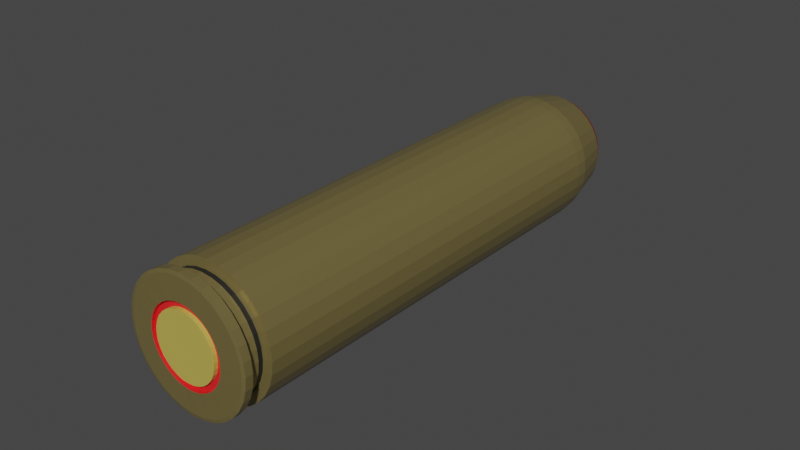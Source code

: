 # Source: ammunition_case.blend  (saved by Blender 2.90.8; exported with 4.5.12 LTS)
import bpy
from mathutils import Matrix  # noqa: F401  (used for matrix-valued properties, if any)

bpy.ops.wm.read_factory_settings(use_empty=True)
scene = bpy.context.scene
scene.name = 'Scene'

# ---- collections
col_waffen = bpy.data.collections.new('Waffen'); scene.collection.children.link(col_waffen)

# ---- materials (node trees are filled in below, after node groups)
mat_roter_strich_002 = bpy.data.materials.new('roter strich.002')
mat_roter_strich_002.use_transparent_shadow = False
mat_munition_spitze_002 = bpy.data.materials.new('munition spitze.002')
mat_munition_spitze_002.use_transparent_shadow = False
mat_goldene_h_llse_001 = bpy.data.materials.new('goldene hüllse.001')
mat_goldene_h_llse_001.use_transparent_shadow = False
mat_strich_002 = bpy.data.materials.new('strich.002')
mat_strich_002.use_transparent_shadow = False
mat_goldener_punkt_002 = bpy.data.materials.new('goldener punkt.002')
mat_goldener_punkt_002.use_transparent_shadow = False
mat_roter_bereich_hinten_002 = bpy.data.materials.new('roter bereich hinten.002')
mat_roter_bereich_hinten_002.use_transparent_shadow = False

# ---- material node trees
mat_roter_strich_002.use_nodes = True; mat_roter_strich_002.node_tree.nodes.clear()
_N = mat_roter_strich_002.node_tree.nodes; _L = mat_roter_strich_002.node_tree.links
n0 = _N.new('ShaderNodeBsdfPrincipled'); n0.name = 'Principled BSDF'; n0.location = (10, 300)
n0.distribution = 'GGX'
n0.subsurface_method = 'BURLEY'
n0.inputs[0].default_value = (0.4852, 0.005181, 0.006512, 1.0)
n0.inputs[1].default_value = 0.8
n0.inputs[3].default_value = 1.45
n0.inputs[13].default_value = 0.7409
n0.inputs[27].default_value = (0.0, 0.0, 0.0, 1.0)
n0.inputs[28].default_value = 1.0
n1 = _N.new('ShaderNodeOutputMaterial'); n1.name = 'Material Output'; n1.location = (300, 300)
_L.new(n0.outputs[0], n1.inputs[0])
n1.is_active_output = True
mat_munition_spitze_002.use_nodes = True; mat_munition_spitze_002.node_tree.nodes.clear()
_N = mat_munition_spitze_002.node_tree.nodes; _L = mat_munition_spitze_002.node_tree.links
n0 = _N.new('ShaderNodeBsdfPrincipled'); n0.name = 'Principled BSDF'; n0.location = (10, 300)
n0.distribution = 'GGX'
n0.subsurface_method = 'BURLEY'
n0.inputs[0].default_value = (0.4072, 0.1683, 0.08866, 1.0)
n0.inputs[1].default_value = 0.7484
n0.inputs[3].default_value = 1.45
n0.inputs[13].default_value = 0.7864
n0.inputs[27].default_value = (0.0, 0.0, 0.0, 1.0)
n0.inputs[28].default_value = 1.0
n1 = _N.new('ShaderNodeOutputMaterial'); n1.name = 'Material Output'; n1.location = (300, 300)
_L.new(n0.outputs[0], n1.inputs[0])
n1.is_active_output = True
mat_goldene_h_llse_001.use_nodes = True; mat_goldene_h_llse_001.node_tree.nodes.clear()
_N = mat_goldene_h_llse_001.node_tree.nodes; _L = mat_goldene_h_llse_001.node_tree.links
n0 = _N.new('ShaderNodeBsdfPrincipled'); n0.name = 'Principled BSDF'; n0.location = (58, 301)
n0.distribution = 'GGX'
n0.subsurface_method = 'BURLEY'
n0.inputs[0].default_value = (0.3185, 0.2542, 0.09531, 1.0)
n0.inputs[1].default_value = 0.5711
n0.inputs[2].default_value = 0.3
n0.inputs[3].default_value = 1.45
n0.inputs[13].default_value = 0.7955
n0.inputs[20].default_value = 0.06636
n0.inputs[27].default_value = (0.0, 0.0, 0.0, 1.0)
n0.inputs[28].default_value = 1.0
n1 = _N.new('ShaderNodeOutputMaterial'); n1.name = 'Material Output'; n1.location = (348, 301)
_L.new(n0.outputs[0], n1.inputs[0])
n1.is_active_output = True
mat_strich_002.use_nodes = True; mat_strich_002.node_tree.nodes.clear()
_N = mat_strich_002.node_tree.nodes; _L = mat_strich_002.node_tree.links
n0 = _N.new('ShaderNodeBsdfPrincipled'); n0.name = 'Principled BSDF'; n0.location = (10, 300)
n0.distribution = 'GGX'
n0.subsurface_method = 'BURLEY'
n0.inputs[0].default_value = (0.01444, 0.01444, 0.01444, 1.0)
n0.inputs[3].default_value = 1.45
n0.inputs[27].default_value = (0.0, 0.0, 0.0, 1.0)
n0.inputs[28].default_value = 1.0
n1 = _N.new('ShaderNodeOutputMaterial'); n1.name = 'Material Output'; n1.location = (300, 300)
_L.new(n0.outputs[0], n1.inputs[0])
n1.is_active_output = True
mat_goldener_punkt_002.use_nodes = True; mat_goldener_punkt_002.node_tree.nodes.clear()
_N = mat_goldener_punkt_002.node_tree.nodes; _L = mat_goldener_punkt_002.node_tree.links
n0 = _N.new('ShaderNodeBsdfPrincipled'); n0.name = 'Principled BSDF'; n0.location = (10, 300)
n0.distribution = 'GGX'
n0.subsurface_method = 'BURLEY'
n0.inputs[0].default_value = (0.5457, 0.4342, 0.08228, 1.0)
n0.inputs[3].default_value = 1.45
n0.inputs[13].default_value = 0.7091
n0.inputs[27].default_value = (0.0, 0.0, 0.0, 1.0)
n0.inputs[28].default_value = 1.0
n1 = _N.new('ShaderNodeOutputMaterial'); n1.name = 'Material Output'; n1.location = (300, 300)
_L.new(n0.outputs[0], n1.inputs[0])
n1.is_active_output = True
mat_roter_bereich_hinten_002.use_nodes = True; mat_roter_bereich_hinten_002.node_tree.nodes.clear()
_N = mat_roter_bereich_hinten_002.node_tree.nodes; _L = mat_roter_bereich_hinten_002.node_tree.links
n0 = _N.new('ShaderNodeBsdfPrincipled'); n0.name = 'Principled BSDF'; n0.location = (10, 300)
n0.distribution = 'GGX'
n0.subsurface_method = 'BURLEY'
n0.inputs[0].default_value = (0.8796, 0.01681, 0.02029, 1.0)
n0.inputs[3].default_value = 1.45
n0.inputs[27].default_value = (0.0, 0.0, 0.0, 1.0)
n0.inputs[28].default_value = 1.0
n1 = _N.new('ShaderNodeOutputMaterial'); n1.name = 'Material Output'; n1.location = (300, 300)
_L.new(n0.outputs[0], n1.inputs[0])
n1.is_active_output = True

# ---- world
world_world = bpy.data.worlds.new('World'); scene.world = world_world
world_world.use_nodes = True; world_world.node_tree.nodes.clear()
_N = world_world.node_tree.nodes; _L = world_world.node_tree.links
n0 = _N.new('ShaderNodeOutputWorld'); n0.name = 'World Output'; n0.location = (300, 300)
n1 = _N.new('ShaderNodeBackground'); n1.name = 'Background'; n1.location = (10, 300)
n1.inputs[0].default_value = (0.05088, 0.05088, 0.05088, 1.0)
_L.new(n1.outputs[0], n0.inputs[0])
n0.is_active_output = True
world_world.color = (0.05088, 0.05088, 0.05088)
world_world.use_sun_shadow = False
world_world.sun_shadow_jitter_overblur = 0.0

# ---- meshes
me_cube_001 = bpy.data.meshes.new('Cube.001')
me_cube_001.from_pydata([(1.222, -2.37, 0.1909), (0.8723, -2.375, 0.1764), (0.3784, -2.394, 0.01345), (0.2094, -2.394, 0.03702), (1.612, -2.366, 0.201), (0.9257, -2.392, -0.02562), (4.204, -2.357, 0.01597), (4.361, -2.354, 0.03975), (1.283, -2.39, -0.03962), (4.437, -2.351, 0.06493), (4.172, -2.347, 0.1392), (2.028, -2.361, 0.2063), (0.1893, -2.387, 0.1129), (3.93, -2.347, 0.1603), (2.938, -2.375, -0.04834), (3.974, -2.361, -0.005491), (3.328, -2.37, -0.03827), (2.522, -2.379, -0.05361), (0.5764, -2.379, 0.1581), (0.3458, -2.384, 0.1367), (4.43, -2.348, 0.09055), (0.1198, -2.392, 0.06209), (2.097, -2.384, -0.05389), (0.6202, -2.394, -0.007697), (1.678, -2.387, -0.04917), (2.872, -2.354, 0.2018), (3.267, -2.351, 0.1923), (2.453, -2.357, 0.2065), (3.625, -2.348, 0.1783), (4.341, -2.347, 0.1156), (3.678, -2.366, -0.02381), (0.113, -2.39, 0.08771), (-1.188, 0.83, 0.1893), (-1.875, 0.8226, 0.1806), (-2.519, 0.8149, 0.164), (-3.097, 0.8072, 0.1401), (-3.586, 0.7998, 0.1098), (-3.967, 0.793, 0.07439), (-4.225, 0.7871, 0.03511), (-4.351, 0.7821, -0.006483), (-4.34, 0.7785, -0.0488), (-4.192, 0.7763, -0.09022), (-3.913, 0.7755, -0.1291), (-3.513, 0.7763, -0.1641), (-3.009, 0.7785, -0.1937), (-2.419, 0.7821, -0.2168), (-1.765, 0.787, -0.2326), (-1.074, 0.793, -0.2404), (-0.3719, 0.7998, -0.2399), (0.3148, 0.8072, -0.2312), (0.9594, 0.8149, -0.2146), (1.537, 0.8226, -0.1907), (2.026, 0.83, -0.1604), (2.407, 0.8368, -0.125), (2.665, 0.8427, -0.08571), (2.791, 0.8476, -0.04411), (2.78, 0.8513, -0.001792), (2.632, 0.8535, 0.03963), (2.353, 0.8543, 0.07855), (1.954, 0.8535, 0.1135), (1.449, 0.8513, 0.1431), (0.8588, 0.8476, 0.1662), (0.2056, 0.8427, 0.182), (-0.4855, 0.8368, 0.1898), (-1.198, 0.8629, 0.177), (-1.849, 0.8559, 0.1688), (-2.46, 0.8486, 0.153), (-3.008, 0.8413, 0.1304), (-3.471, 0.8343, 0.1017), (-3.832, 0.8278, 0.06812), (-4.077, 0.8222, 0.0309), (-4.196, 0.8175, -0.008525), (-4.186, 0.8141, -0.04863), (-4.046, 0.812, -0.08788), (-3.781, 0.8113, -0.1248), (-3.402, 0.812, -0.1579), (-2.924, 0.8141, -0.1859), (-2.365, 0.8175, -0.2078), (-1.746, 0.8222, -0.2228), (-1.091, 0.8278, -0.2302), (-0.4252, 0.8343, -0.2297), (0.2256, 0.8413, -0.2215), (0.8365, 0.8486, -0.2057), (1.384, 0.8559, -0.1831), (1.847, 0.8629, -0.1544), (2.208, 0.8693, -0.1208), (2.453, 0.875, -0.08361), (2.573, 0.8796, -0.04419), (2.562, 0.883, -0.004079), (2.422, 0.8852, 0.03517), (2.157, 0.8859, 0.07206), (1.779, 0.8852, 0.1052), (1.301, 0.883, 0.1332), (0.7412, 0.8796, 0.1551), (0.1221, 0.875, 0.1701), (-0.5328, 0.8693, 0.1775), (-1.024, 0.577, 0.2365), (-1.836, 0.5682, 0.2262), (-2.598, 0.5592, 0.2065), (-3.282, 0.5501, 0.1782), (-3.86, 0.5413, 0.1425), (-4.31, 0.5333, 0.1005), (-4.616, 0.5262, 0.05409), (-4.765, 0.5204, 0.004887), (-4.752, 0.5161, -0.04517), (-4.577, 0.5135, -0.09415), (-4.247, 0.5126, -0.1402), (-3.774, 0.5135, -0.1815), (-3.177, 0.5161, -0.2165), (-2.479, 0.5204, -0.2439), (-1.707, 0.5262, -0.2625), (-0.8894, 0.5333, -0.2717), (-0.05869, 0.5413, -0.2712), (0.7535, 0.5501, -0.2609), (1.516, 0.5592, -0.2412), (2.199, 0.5682, -0.213), (2.777, 0.577, -0.1772), (3.228, 0.585, -0.1353), (3.534, 0.5921, -0.08882), (3.683, 0.5979, -0.03962), (3.669, 0.6022, 0.01044), (3.494, 0.6048, 0.05942), (3.164, 0.6057, 0.1055), (2.692, 0.6048, 0.1468), (2.095, 0.6022, 0.1818), (1.397, 0.5979, 0.2091), (0.6243, 0.5921, 0.2278), (-0.193, 0.585, 0.237), (-0.9541, 0.4979, 0.2419), (-1.776, 0.4891, 0.2314), (-2.547, 0.4799, 0.2116), (-3.238, 0.4707, 0.183), (-3.823, 0.4619, 0.1468), (-4.278, 0.4537, 0.1044), (-4.587, 0.4466, 0.0574), (-4.738, 0.4407, 0.007639), (-4.725, 0.4364, -0.04299), (-4.548, 0.4337, -0.09253), (-4.214, 0.4328, -0.1391), (-3.736, 0.4337, -0.1809), (-3.132, 0.4364, -0.2163), (-2.426, 0.4407, -0.244), (-1.645, 0.4466, -0.2628), (-0.8183, 0.4537, -0.2721), (0.02192, 0.4619, -0.2716), (0.8434, 0.4707, -0.2612), (1.614, 0.4799, -0.2413), (2.306, 0.4891, -0.2127), (2.89, 0.4979, -0.1765), (3.346, 0.5061, -0.1341), (3.655, 0.5132, -0.08714), (3.806, 0.5191, -0.03737), (3.793, 0.5234, 0.01325), (3.616, 0.5261, 0.0628), (3.282, 0.527, 0.1094), (2.804, 0.5261, 0.1511), (2.2, 0.5234, 0.1865), (1.494, 0.5191, 0.2142), (0.7127, 0.5132, 0.2331), (-0.1139, 0.5061, 0.2424), (1.617, -2.173, 0.3274), (0.7952, -2.181, 0.317), (0.02411, -2.191, 0.2971), (-0.6671, -2.2, 0.2685), (-1.252, -2.209, 0.2323), (-1.707, -2.217, 0.1899), (-2.017, -2.224, 0.1429), (-2.167, -2.23, 0.09317), (-2.154, -2.234, 0.04254), (-1.977, -2.237, -0.007002), (-1.643, -2.238, -0.05356), (-1.165, -2.237, -0.09535), (-0.5615, -2.234, -0.1308), (0.1445, -2.23, -0.1584), (0.9259, -2.224, -0.1773), (1.753, -2.217, -0.1866), (2.593, -2.209, -0.1861), (3.414, -2.2, -0.1756), (4.185, -2.191, -0.1558), (4.876, -2.181, -0.1272), (5.461, -2.173, -0.09099), (5.917, -2.165, -0.04859), (6.226, -2.157, -0.001606), (6.377, -2.152, 0.04815), (6.363, -2.147, 0.09878), (6.186, -2.144, 0.1483), (5.852, -2.144, 0.1949), (5.375, -2.144, 0.2367), (4.771, -2.147, 0.2721), (4.065, -2.152, 0.2997), (3.284, -2.157, 0.3186), (2.457, -2.165, 0.3279), (1.79, -2.291, 0.2978), (1.075, -2.299, 0.2887), (0.4039, -2.307, 0.2714), (-0.1977, -2.315, 0.2465), (-0.7065, -2.322, 0.215), (-1.103, -2.329, 0.1781), (-1.372, -2.336, 0.1372), (-1.503, -2.341, 0.09392), (-1.492, -2.345, 0.04986), (-1.338, -2.347, 0.006735), (-1.047, -2.348, -0.03379), (-0.6311, -2.347, -0.07016), (-0.1058, -2.345, -0.101), (0.5087, -2.341, -0.1251), (1.189, -2.336, -0.1415), (1.908, -2.329, -0.1496), (2.639, -2.322, -0.1491), (3.354, -2.315, -0.14), (4.026, -2.307, -0.1227), (4.627, -2.299, -0.09786), (5.136, -2.291, -0.06636), (5.533, -2.284, -0.02946), (5.802, -2.278, 0.01143), (5.933, -2.273, 0.05474), (5.921, -2.269, 0.0988), (5.767, -2.266, 0.1419), (5.477, -2.266, 0.1824), (5.061, -2.266, 0.2188), (4.535, -2.269, 0.2496), (3.921, -2.273, 0.2737), (3.241, -2.278, 0.2901), (2.521, -2.284, 0.2982), (1.689, -2.185, 0.2944), (0.9744, -2.192, 0.2854), (0.3032, -2.2, 0.268), (-0.2983, -2.208, 0.2432), (-0.8072, -2.216, 0.2117), (-1.204, -2.223, 0.1748), (-1.473, -2.229, 0.1339), (-1.604, -2.235, 0.09057), (-1.592, -2.238, 0.04651), (-1.438, -2.241, 0.003385), (-1.148, -2.241, -0.03714), (-0.7318, -2.241, -0.07351), (-0.2065, -2.238, -0.1043), (0.408, -2.235, -0.1284), (1.088, -2.229, -0.1448), (1.808, -2.223, -0.1529), (2.539, -2.216, -0.1525), (3.254, -2.208, -0.1434), (3.925, -2.2, -0.1261), (4.526, -2.192, -0.1012), (5.035, -2.185, -0.06971), (5.432, -2.178, -0.03281), (5.701, -2.171, 0.008081), (5.832, -2.166, 0.05139), (5.821, -2.163, 0.09545), (5.666, -2.16, 0.1386), (5.376, -2.159, 0.1791), (4.96, -2.16, 0.2155), (4.435, -2.163, 0.2463), (3.82, -2.166, 0.2704), (3.14, -2.171, 0.2868), (2.421, -2.178, 0.2949), (1.732, -2.294, 0.3313), (0.9101, -2.303, 0.3209), (0.1386, -2.312, 0.301), (-0.5528, -2.322, 0.2724), (-1.138, -2.33, 0.2362), (-1.594, -2.339, 0.1938), (-1.903, -2.346, 0.1468), (-2.054, -2.352, 0.09702), (-2.04, -2.356, 0.04637), (-1.863, -2.359, -0.003193), (-1.529, -2.359, -0.04977), (-1.051, -2.359, -0.09157), (-0.4472, -2.356, -0.127), (0.259, -2.352, -0.1547), (1.041, -2.346, -0.1735), (1.868, -2.339, -0.1829), (2.708, -2.33, -0.1823), (3.53, -2.322, -0.1719), (4.301, -2.312, -0.152), (4.993, -2.303, -0.1234), (5.578, -2.294, -0.08721), (6.034, -2.286, -0.0448), (6.343, -2.279, 0.002205), (6.494, -2.273, 0.05199), (6.48, -2.269, 0.1026), (6.303, -2.266, 0.1522), (5.969, -2.265, 0.1988), (5.491, -2.266, 0.2406), (4.887, -2.269, 0.276), (4.181, -2.273, 0.3037), (3.399, -2.279, 0.3225), (2.572, -2.286, 0.3319), (1.777, -2.342, 0.3327), (0.9554, -2.351, 0.3223), (0.1842, -2.36, 0.3024), (-0.507, -2.369, 0.2738), (-1.092, -2.378, 0.2377), (-1.547, -2.386, 0.1953), (-1.857, -2.393, 0.1483), (-2.007, -2.399, 0.0985), (-1.994, -2.403, 0.04787), (-1.817, -2.406, -0.001675), (-1.483, -2.407, -0.04824), (-1.005, -2.406, -0.09003), (-0.4015, -2.403, -0.1254), (0.3046, -2.399, -0.1531), (1.086, -2.393, -0.172), (1.913, -2.386, -0.1813), (2.753, -2.378, -0.1808), (3.575, -2.369, -0.1703), (4.346, -2.36, -0.1504), (5.037, -2.351, -0.1219), (5.622, -2.342, -0.08567), (6.077, -2.334, -0.04327), (6.386, -2.326, 0.003721), (6.537, -2.321, 0.05348), (6.524, -2.316, 0.1041), (6.347, -2.314, 0.1537), (6.013, -2.313, 0.2002), (5.535, -2.314, 0.242), (4.931, -2.316, 0.2774), (4.225, -2.321, 0.3051), (3.444, -2.326, 0.324), (2.617, -2.334, 0.3333), (1.766, -2.266, 0.297), (1.716, -2.213, 0.2953), (1.051, -2.273, 0.2879), (1.001, -2.22, 0.2862), (0.3799, -2.281, 0.2706), (0.3297, -2.228, 0.2689), (-0.2217, -2.289, 0.2457), (-0.2719, -2.236, 0.244), (-0.7305, -2.297, 0.2142), (-0.7807, -2.244, 0.2125), (-1.127, -2.304, 0.1773), (-1.177, -2.251, 0.1756), (-1.396, -2.31, 0.1364), (-1.446, -2.257, 0.1348), (-1.527, -2.315, 0.09312), (-1.578, -2.262, 0.09145), (-1.516, -2.319, 0.04906), (-1.566, -2.266, 0.04738), (-1.362, -2.322, 0.005935), (-1.412, -2.269, 0.004264), (-1.071, -2.322, -0.03459), (-1.121, -2.269, -0.03626), (-0.6552, -2.322, -0.07096), (-0.7054, -2.269, -0.07263), (-0.1298, -2.319, -0.1018), (-0.1801, -2.266, -0.1034), (0.4846, -2.315, -0.1259), (0.4344, -2.262, -0.1275), (1.165, -2.31, -0.1423), (1.114, -2.257, -0.1439), (1.884, -2.304, -0.1504), (1.834, -2.251, -0.1521), (2.615, -2.297, -0.1499), (2.565, -2.244, -0.1516), (3.33, -2.289, -0.1408), (3.28, -2.236, -0.1425), (4.002, -2.281, -0.1235), (3.951, -2.228, -0.1252), (4.603, -2.273, -0.09866), (4.553, -2.22, -0.1003), (5.112, -2.266, -0.06716), (5.062, -2.213, -0.06883), (5.508, -2.259, -0.03026), (5.458, -2.206, -0.03193), (5.778, -2.252, 0.01063), (5.727, -2.199, 0.00896), (5.909, -2.247, 0.05394), (5.859, -2.194, 0.05227), (5.897, -2.243, 0.098), (5.847, -2.19, 0.09633), (5.743, -2.241, 0.1411), (5.693, -2.188, 0.1395), (5.452, -2.24, 0.1816), (5.402, -2.187, 0.18), (5.037, -2.241, 0.218), (4.986, -2.188, 0.2163), (4.511, -2.243, 0.2488), (4.461, -2.19, 0.2472), (3.897, -2.247, 0.2729), (3.847, -2.194, 0.2712), (3.217, -2.252, 0.2893), (3.166, -2.199, 0.2877), (2.497, -2.259, 0.2974), (2.447, -2.206, 0.2958), (1.806, -2.348, 0.3202), (1.025, -2.356, 0.3103), (0.2922, -2.365, 0.2914), (-0.3648, -2.374, 0.2642), (-0.9206, -2.382, 0.2298), (-1.354, -2.39, 0.1895), (-1.648, -2.397, 0.1449), (-1.791, -2.402, 0.09756), (-1.778, -2.406, 0.04943), (-1.61, -2.409, 0.002336), (-1.293, -2.41, -0.04192), (-0.8382, -2.409, -0.08164), (-0.2645, -2.406, -0.1153), (0.4066, -2.402, -0.1416), (1.149, -2.397, -0.1595), (1.935, -2.39, -0.1684), (2.734, -2.382, -0.1679), (3.515, -2.374, -0.158), (4.248, -2.365, -0.1391), (4.905, -2.356, -0.1119), (5.46, -2.348, -0.0775), (5.894, -2.34, -0.0372), (6.188, -2.333, 0.007465), (6.331, -2.328, 0.05477), (6.318, -2.324, 0.1029), (6.15, -2.321, 0.15), (5.832, -2.32, 0.1942), (5.378, -2.321, 0.234), (4.804, -2.324, 0.2676), (4.133, -2.328, 0.2939), (3.391, -2.333, 0.3119), (2.605, -2.34, 0.3207), (1.979, -2.357, 0.2306), (1.485, -2.362, 0.2244), (1.021, -2.368, 0.2124), (0.6058, -2.373, 0.1952), (0.2543, -2.379, 0.1734), (-0.01973, -2.383, 0.148), (-0.2057, -2.388, 0.1197), (-0.2963, -2.391, 0.08978), (-0.2883, -2.394, 0.05934), (-0.1818, -2.396, 0.02954), (0.01896, -2.396, 0.001544), (0.3063, -2.396, -0.02358), (0.6693, -2.394, -0.04487), (1.094, -2.391, -0.06151), (1.564, -2.388, -0.07285), (2.061, -2.383, -0.07847), (2.566, -2.379, -0.07813), (3.06, -2.373, -0.07187), (3.524, -2.368, -0.05991), (3.939, -2.362, -0.04272), (4.291, -2.357, -0.02096), (4.565, -2.352, 0.004534), (4.751, -2.348, 0.03279), (4.841, -2.344, 0.06271), (4.833, -2.342, 0.09315), (4.727, -2.34, 0.1229), (4.526, -2.339, 0.1509), (4.239, -2.34, 0.1761), (3.876, -2.342, 0.1974), (3.451, -2.344, 0.214), (2.981, -2.348, 0.2253), (2.484, -2.352, 0.231), (0.8491, -2.351, 0.1757), (1.199, -2.346, 0.1902), (0.3552, -2.37, 0.01269), (0.1862, -2.369, 0.03625), (1.589, -2.341, 0.2002), (0.09658, -2.368, 0.06133), (0.9025, -2.368, -0.02638), (0.597, -2.369, -0.008461), (4.338, -2.329, 0.03898), (4.181, -2.333, 0.0152), (1.26, -2.366, -0.04038), (4.414, -2.326, 0.06417), (2.005, -2.337, 0.2055), (2.43, -2.333, 0.2058), (0.1661, -2.363, 0.1121), (0.3226, -2.359, 0.1359), (3.907, -2.323, 0.1596), (4.149, -2.322, 0.1384), (2.915, -2.351, -0.0491), (2.499, -2.355, -0.05437), (3.951, -2.337, -0.006255), (3.305, -2.346, -0.03904), (3.655, -2.341, -0.02457), (0.5532, -2.355, 0.1574), (4.407, -2.324, 0.08979), (2.074, -2.359, -0.05465), (1.655, -2.363, -0.04993), (2.849, -2.329, 0.201), (3.244, -2.326, 0.1915), (3.601, -2.324, 0.1775), (4.318, -2.323, 0.1149), (0.08982, -2.366, 0.08695), (1.956, -2.332, 0.2299), (1.462, -2.338, 0.2236), (0.9983, -2.343, 0.2116), (0.5826, -2.349, 0.1944), (0.2311, -2.354, 0.1727), (-0.04293, -2.359, 0.1472), (-0.2288, -2.363, 0.1189), (-0.3195, -2.367, 0.08901), (-0.3115, -2.369, 0.05857), (-0.205, -2.371, 0.02878), (-0.004238, -2.372, 0.0007803), (0.2832, -2.371, -0.02435), (0.6461, -2.369, -0.04564), (1.071, -2.367, -0.06228), (1.541, -2.363, -0.07362), (2.038, -2.359, -0.07923), (2.543, -2.354, -0.0789), (3.037, -2.349, -0.07263), (3.501, -2.343, -0.06068), (3.916, -2.338, -0.04349), (4.268, -2.332, -0.02173), (4.542, -2.328, 0.00377), (4.728, -2.323, 0.03202), (4.818, -2.32, 0.06195), (4.81, -2.317, 0.09239), (4.704, -2.316, 0.1222), (4.503, -2.315, 0.1502), (4.216, -2.316, 0.1753), (3.853, -2.317, 0.1966), (3.428, -2.32, 0.2132), (2.958, -2.323, 0.2246), (2.461, -2.328, 0.2302), (-0.01339, -0.4948, 0.2732), (-0.8348, -0.5036, 0.2627), (-1.606, -0.5128, 0.2429), (-2.297, -0.522, 0.2143), (-2.882, -0.5308, 0.1781), (-3.337, -0.539, 0.1357), (-3.647, -0.5461, 0.0887), (-3.797, -0.552, 0.03894), (-3.784, -0.5563, -0.01169), (-3.607, -0.559, -0.06123), (-3.273, -0.5599, -0.1078), (-2.795, -0.559, -0.1496), (-2.192, -0.5563, -0.185), (-1.486, -0.552, -0.2127), (-0.7042, -0.5461, -0.2315), (0.1224, -0.539, -0.2409), (0.9627, -0.5308, -0.2403), (1.784, -0.522, -0.2299), (2.555, -0.5128, -0.21), (3.246, -0.5036, -0.1814), (3.831, -0.4948, -0.1452), (4.287, -0.4866, -0.1028), (4.596, -0.4795, -0.05584), (4.747, -0.4736, -0.006079), (4.733, -0.4693, 0.04455), (4.556, -0.4666, 0.09409), (4.222, -0.4657, 0.1407), (3.744, -0.4666, 0.1824), (3.141, -0.4693, 0.2178), (2.435, -0.4736, 0.2455), (1.653, -0.4795, 0.2644), (0.8268, -0.4866, 0.2737)], [], [(1, 18, 19, 12, 31, 21, 3, 2, 23, 5, 8, 24, 22, 17, 14, 16, 30, 15, 6, 7, 9, 20, 29, 10, 13, 28, 26, 25, 27, 11, 4, 0), (115, 51, 52, 116), (114, 50, 51, 115), (113, 49, 50, 114), (112, 48, 49, 113), (111, 47, 48, 112), (110, 46, 47, 111), (109, 45, 46, 110), (108, 44, 45, 109), (107, 43, 44, 108), (106, 42, 43, 107), (105, 41, 42, 106), (104, 40, 41, 105), (104, 103, 39, 40), (102, 38, 39, 103), (101, 37, 38, 102), (100, 36, 37, 101), (99, 35, 36, 100), (98, 34, 35, 99), (97, 33, 34, 98), (96, 32, 33, 97), (127, 63, 32, 96), (126, 62, 63, 127), (125, 61, 62, 126), (116, 52, 53, 117), (117, 53, 54, 118), (118, 54, 55, 119), (119, 55, 56, 120), (120, 56, 57, 121), (121, 57, 58, 122), (122, 58, 59, 123), (123, 59, 60, 124), (124, 60, 61, 125), (60, 92, 93, 61), (59, 91, 92, 60), (58, 90, 91, 59), (57, 89, 90, 58), (56, 88, 89, 57), (55, 87, 88, 56), (54, 86, 87, 55), (53, 85, 86, 54), (52, 84, 85, 53), (61, 93, 94, 62), (62, 94, 95, 63), (63, 95, 64, 32), (32, 64, 65, 33), (33, 65, 66, 34), (34, 66, 67, 35), (35, 67, 68, 36), (36, 68, 69, 37), (37, 69, 70, 38), (38, 70, 71, 39), (40, 39, 71, 72), (40, 72, 73, 41), (41, 73, 74, 42), (42, 74, 75, 43), (43, 75, 76, 44), (44, 76, 77, 45), (45, 77, 78, 46), (46, 78, 79, 47), (47, 79, 80, 48), (48, 80, 81, 49), (49, 81, 82, 50), (50, 82, 83, 51), (51, 83, 84, 52), (156, 124, 125, 157), (155, 123, 124, 156), (154, 122, 123, 155), (153, 121, 122, 154), (152, 120, 121, 153), (151, 119, 120, 152), (150, 118, 119, 151), (149, 117, 118, 150), (148, 116, 117, 149), (157, 125, 126, 158), (158, 126, 127, 159), (159, 127, 96, 128), (128, 96, 97, 129), (129, 97, 98, 130), (130, 98, 99, 131), (131, 99, 100, 132), (132, 100, 101, 133), (133, 101, 102, 134), (134, 102, 103, 135), (136, 135, 103, 104), (136, 104, 105, 137), (137, 105, 106, 138), (138, 106, 107, 139), (139, 107, 108, 140), (140, 108, 109, 141), (141, 109, 110, 142), (142, 110, 111, 143), (143, 111, 112, 144), (144, 112, 113, 145), (145, 113, 114, 146), (146, 114, 115, 147), (147, 115, 116, 148), (531, 147, 148, 532), (530, 146, 147, 531), (529, 145, 146, 530), (528, 144, 145, 529), (527, 143, 144, 528), (526, 142, 143, 527), (525, 141, 142, 526), (524, 140, 141, 525), (523, 139, 140, 524), (522, 138, 139, 523), (521, 137, 138, 522), (520, 136, 137, 521), (520, 519, 135, 136), (518, 134, 135, 519), (517, 133, 134, 518), (516, 132, 133, 517), (515, 131, 132, 516), (514, 130, 131, 515), (513, 129, 130, 514), (512, 128, 129, 513), (543, 159, 128, 512), (542, 158, 159, 543), (541, 157, 158, 542), (532, 148, 149, 533), (533, 149, 150, 534), (534, 150, 151, 535), (535, 151, 152, 536), (536, 152, 153, 537), (537, 153, 154, 538), (538, 154, 155, 539), (539, 155, 156, 540), (540, 156, 157, 541), (252, 188, 189, 253), (251, 187, 188, 252), (250, 186, 187, 251), (249, 185, 186, 250), (248, 184, 185, 249), (247, 183, 184, 248), (246, 182, 183, 247), (245, 181, 182, 246), (244, 180, 181, 245), (253, 189, 190, 254), (254, 190, 191, 255), (255, 191, 160, 224), (224, 160, 161, 225), (225, 161, 162, 226), (226, 162, 163, 227), (227, 163, 164, 228), (228, 164, 165, 229), (229, 165, 166, 230), (230, 166, 167, 231), (232, 231, 167, 168), (232, 168, 169, 233), (233, 169, 170, 234), (234, 170, 171, 235), (235, 171, 172, 236), (236, 172, 173, 237), (237, 173, 174, 238), (238, 174, 175, 239), (239, 175, 176, 240), (240, 176, 177, 241), (241, 177, 178, 242), (242, 178, 179, 243), (243, 179, 180, 244), (275, 211, 212, 276), (274, 210, 211, 275), (273, 209, 210, 274), (272, 208, 209, 273), (271, 207, 208, 272), (270, 206, 207, 271), (269, 205, 206, 270), (268, 204, 205, 269), (267, 203, 204, 268), (266, 202, 203, 267), (265, 201, 202, 266), (264, 200, 201, 265), (264, 263, 199, 200), (262, 198, 199, 263), (261, 197, 198, 262), (260, 196, 197, 261), (259, 195, 196, 260), (258, 194, 195, 259), (257, 193, 194, 258), (256, 192, 193, 257), (287, 223, 192, 256), (286, 222, 223, 287), (285, 221, 222, 286), (276, 212, 213, 277), (277, 213, 214, 278), (278, 214, 215, 279), (279, 215, 216, 280), (280, 216, 217, 281), (281, 217, 218, 282), (282, 218, 219, 283), (283, 219, 220, 284), (284, 220, 221, 285), (359, 243, 244, 361), (357, 242, 243, 359), (355, 241, 242, 357), (353, 240, 241, 355), (351, 239, 240, 353), (349, 238, 239, 351), (347, 237, 238, 349), (345, 236, 237, 347), (343, 235, 236, 345), (341, 234, 235, 343), (339, 233, 234, 341), (337, 232, 233, 339), (337, 335, 231, 232), (333, 230, 231, 335), (331, 229, 230, 333), (329, 228, 229, 331), (327, 227, 228, 329), (325, 226, 227, 327), (323, 225, 226, 325), (321, 224, 225, 323), (383, 255, 224, 321), (381, 254, 255, 383), (379, 253, 254, 381), (361, 244, 245, 363), (363, 245, 246, 365), (365, 246, 247, 367), (367, 247, 248, 369), (369, 248, 249, 371), (371, 249, 250, 373), (373, 250, 251, 375), (375, 251, 252, 377), (377, 252, 253, 379), (316, 284, 285, 317), (315, 283, 284, 316), (314, 282, 283, 315), (313, 281, 282, 314), (312, 280, 281, 313), (311, 279, 280, 312), (310, 278, 279, 311), (309, 277, 278, 310), (308, 276, 277, 309), (317, 285, 286, 318), (318, 286, 287, 319), (319, 287, 256, 288), (288, 256, 257, 289), (289, 257, 258, 290), (290, 258, 259, 291), (291, 259, 260, 292), (292, 260, 261, 293), (293, 261, 262, 294), (294, 262, 263, 295), (296, 295, 263, 264), (296, 264, 265, 297), (297, 265, 266, 298), (298, 266, 267, 299), (299, 267, 268, 300), (300, 268, 269, 301), (301, 269, 270, 302), (302, 270, 271, 303), (303, 271, 272, 304), (304, 272, 273, 305), (305, 273, 274, 306), (306, 274, 275, 307), (307, 275, 276, 308), (403, 307, 308, 404), (402, 306, 307, 403), (401, 305, 306, 402), (400, 304, 305, 401), (399, 303, 304, 400), (398, 302, 303, 399), (397, 301, 302, 398), (396, 300, 301, 397), (395, 299, 300, 396), (394, 298, 299, 395), (393, 297, 298, 394), (392, 296, 297, 393), (392, 391, 295, 296), (390, 294, 295, 391), (389, 293, 294, 390), (388, 292, 293, 389), (387, 291, 292, 388), (386, 290, 291, 387), (385, 289, 290, 386), (384, 288, 289, 385), (415, 319, 288, 384), (414, 318, 319, 415), (413, 317, 318, 414), (404, 308, 309, 405), (405, 309, 310, 406), (406, 310, 311, 407), (407, 311, 312, 408), (408, 312, 313, 409), (409, 313, 314, 410), (410, 314, 315, 411), (411, 315, 316, 412), (412, 316, 317, 413), (220, 376, 378, 221), (376, 377, 379, 378), (219, 374, 376, 220), (374, 375, 377, 376), (218, 372, 374, 219), (372, 373, 375, 374), (217, 370, 372, 218), (370, 371, 373, 372), (216, 368, 370, 217), (368, 369, 371, 370), (215, 366, 368, 216), (366, 367, 369, 368), (214, 364, 366, 215), (364, 365, 367, 366), (213, 362, 364, 214), (362, 363, 365, 364), (212, 360, 362, 213), (360, 361, 363, 362), (221, 378, 380, 222), (378, 379, 381, 380), (222, 380, 382, 223), (380, 381, 383, 382), (223, 382, 320, 192), (382, 383, 321, 320), (192, 320, 322, 193), (320, 321, 323, 322), (193, 322, 324, 194), (322, 323, 325, 324), (194, 324, 326, 195), (324, 325, 327, 326), (195, 326, 328, 196), (326, 327, 329, 328), (196, 328, 330, 197), (328, 329, 331, 330), (197, 330, 332, 198), (330, 331, 333, 332), (198, 332, 334, 199), (332, 333, 335, 334), (200, 199, 334, 336), (336, 334, 335, 337), (200, 336, 338, 201), (336, 337, 339, 338), (201, 338, 340, 202), (338, 339, 341, 340), (202, 340, 342, 203), (340, 341, 343, 342), (203, 342, 344, 204), (342, 343, 345, 344), (204, 344, 346, 205), (344, 345, 347, 346), (205, 346, 348, 206), (346, 347, 349, 348), (206, 348, 350, 207), (348, 349, 351, 350), (207, 350, 352, 208), (350, 351, 353, 352), (208, 352, 354, 209), (352, 353, 355, 354), (209, 354, 356, 210), (354, 355, 357, 356), (210, 356, 358, 211), (356, 357, 359, 358), (211, 358, 360, 212), (358, 359, 361, 360), (444, 412, 413, 445), (443, 411, 412, 444), (442, 410, 411, 443), (441, 409, 410, 442), (440, 408, 409, 441), (439, 407, 408, 440), (438, 406, 407, 439), (437, 405, 406, 438), (436, 404, 405, 437), (445, 413, 414, 446), (446, 414, 415, 447), (447, 415, 384, 416), (416, 384, 385, 417), (417, 385, 386, 418), (418, 386, 387, 419), (419, 387, 388, 420), (420, 388, 389, 421), (421, 389, 390, 422), (422, 390, 391, 423), (424, 423, 391, 392), (424, 392, 393, 425), (425, 393, 394, 426), (426, 394, 395, 427), (427, 395, 396, 428), (428, 396, 397, 429), (429, 397, 398, 430), (430, 398, 399, 431), (431, 399, 400, 432), (432, 400, 401, 433), (433, 401, 402, 434), (434, 402, 403, 435), (435, 403, 404, 436), (435, 499, 498, 434), (441, 505, 504, 440), (9, 459, 472, 20), (436, 500, 499, 435), (440, 504, 503, 439), (18, 471, 463, 19), (439, 503, 502, 438), (30, 470, 468, 15), (438, 502, 501, 437), (14, 466, 469, 16), (437, 501, 500, 436), (15, 468, 457, 6), (446, 510, 509, 445), (17, 467, 466, 14), (447, 511, 510, 446), (11, 460, 452, 4), (416, 480, 511, 447), (10, 465, 464, 13), (417, 481, 480, 416), (19, 463, 462, 12), (418, 482, 481, 417), (27, 461, 460, 11), (419, 483, 482, 418), (7, 456, 459, 9), (420, 484, 483, 419), (5, 454, 458, 8), (421, 485, 484, 420), (6, 457, 456, 7), (12, 462, 479, 31), (422, 486, 485, 421), (23, 455, 454, 5), (31, 479, 453, 21), (470, 499, 500, 468), (469, 498, 499, 470), (466, 497, 498, 469), (467, 496, 497, 466), (473, 495, 496, 467), (474, 494, 495, 473), (458, 493, 494, 474), (454, 492, 493, 458), (455, 491, 492, 454), (450, 490, 491, 455), (451, 489, 490, 450), (453, 488, 489, 451), (453, 479, 487, 488), (462, 486, 487, 479), (463, 485, 486, 462), (471, 484, 485, 463), (448, 483, 484, 471), (449, 482, 483, 448), (452, 481, 482, 449), (460, 480, 481, 452), (461, 511, 480, 460), (475, 510, 511, 461), (476, 509, 510, 475), (468, 500, 501, 457), (457, 501, 502, 456), (456, 502, 503, 459), (459, 503, 504, 472), (472, 504, 505, 478), (478, 505, 506, 465), (465, 506, 507, 464), (464, 507, 508, 477), (477, 508, 509, 476), (1, 448, 471, 18), (442, 506, 505, 441), (434, 498, 497, 433), (24, 474, 473, 22), (443, 507, 506, 442), (433, 497, 496, 432), (2, 450, 455, 23), (444, 508, 507, 443), (432, 496, 495, 431), (22, 473, 467, 17), (445, 509, 508, 444), (431, 495, 494, 430), (8, 458, 474, 24), (430, 494, 493, 429), (26, 476, 475, 25), (429, 493, 492, 428), (28, 477, 476, 26), (428, 492, 491, 427), (25, 475, 461, 27), (427, 491, 490, 426), (13, 464, 477, 28), (0, 449, 448, 1), (426, 490, 489, 425), (20, 472, 478, 29), (3, 451, 450, 2), (425, 489, 488, 424), (29, 478, 465, 10), (4, 452, 449, 0), (424, 488, 487, 423), (16, 469, 470, 30), (21, 453, 451, 3), (423, 487, 486, 422), (188, 540, 541, 189), (187, 539, 540, 188), (186, 538, 539, 187), (185, 537, 538, 186), (184, 536, 537, 185), (183, 535, 536, 184), (182, 534, 535, 183), (181, 533, 534, 182), (180, 532, 533, 181), (189, 541, 542, 190), (190, 542, 543, 191), (191, 543, 512, 160), (160, 512, 513, 161), (161, 513, 514, 162), (162, 514, 515, 163), (163, 515, 516, 164), (164, 516, 517, 165), (165, 517, 518, 166), (166, 518, 519, 167), (168, 167, 519, 520), (168, 520, 521, 169), (169, 521, 522, 170), (170, 522, 523, 171), (171, 523, 524, 172), (172, 524, 525, 173), (173, 525, 526, 174), (174, 526, 527, 175), (175, 527, 528, 176), (176, 528, 529, 177), (177, 529, 530, 178), (178, 530, 531, 179), (179, 531, 532, 180), (227, 67, 66, 226), (226, 66, 65, 225), (225, 65, 64, 224), (224, 64, 95, 255), (255, 95, 94, 254), (237, 238, 78, 77), (238, 239, 79, 78), (239, 240, 80, 79), (240, 241, 81, 80), (241, 242, 82, 81), (242, 243, 83, 82), (243, 244, 84, 83), (244, 245, 85, 84), (245, 246, 86, 85), (246, 247, 87, 86), (247, 248, 88, 87), (248, 249, 89, 88), (249, 250, 90, 89), (250, 251, 91, 90), (251, 252, 92, 91), (252, 253, 93, 92), (254, 94, 93, 253), (236, 237, 77, 76), (227, 228, 68, 67), (228, 229, 69, 68), (229, 230, 70, 69), (230, 231, 71, 70), (231, 232, 72, 71), (232, 233, 73, 72), (233, 234, 74, 73), (234, 235, 75, 74), (235, 236, 76, 75), (249, 248, 247), (231, 233, 232), (246, 250, 249, 247), (245, 251, 250, 246), (244, 252, 251, 245), (243, 253, 252, 244), (242, 254, 253, 243), (241, 255, 254, 242), (240, 224, 255, 241), (224, 240, 239, 225), (225, 239, 238, 226), (226, 238, 237, 227), (227, 237, 236, 228), (228, 236, 235, 229), (229, 235, 234, 230), (230, 234, 233, 231)])
me_cube_001.polygons.foreach_set('material_index', [4, 2, 2, 2, 2, 2, 2, 2, 2, 2, 2, 2, 2, 2, 2, 2, 2, 2, 2, 2, 2, 2, 2, 2, 2, 2, 2, 2, 2, 2, 2, 2, 2, 0, 0, 0, 0, 0, 0, 0, 0, 0, 0, 0, 0, 0, 0, 0, 0, 0, 0, 0, 0, 0, 0, 0, 0, 0, 0, 0, 0, 0, 0, 0, 0, 2, 2, 2, 2, 2, 2, 2, 2, 2, 2, 2, 2, 2, 2, 2, 2, 2, 2, 2, 2, 2, 2, 2, 2, 2, 2, 2, 2, 2, 2, 2, 2, 2, 2, 2, 2, 2, 2, 2, 2, 2, 2, 2, 2, 2, 2, 2, 2, 2, 2, 2, 2, 2, 2, 2, 2, 2, 2, 2, 2, 2, 2, 2, 2, 2, 2, 2, 2, 2, 2, 2, 2, 2, 2, 2, 2, 2, 2, 2, 2, 2, 2, 2, 2, 2, 2, 2, 2, 2, 2, 2, 2, 2, 2, 2, 2, 2, 2, 2, 2, 2, 2, 2, 2, 2, 2, 2, 2, 2, 2, 2, 2, 2, 2, 2, 2, 2, 2, 2, 2, 2, 2, 2, 2, 2, 2, 2, 2, 3, 3, 3, 3, 3, 3, 3, 3, 3, 3, 3, 3, 3, 3, 3, 3, 3, 3, 3, 3, 3, 3, 3, 3, 3, 3, 3, 3, 3, 3, 3, 3, 2, 2, 2, 2, 2, 2, 2, 2, 2, 2, 2, 2, 2, 2, 2, 2, 2, 2, 2, 2, 2, 2, 2, 2, 2, 2, 2, 2, 2, 2, 2, 2, 2, 2, 2, 2, 2, 2, 2, 2, 2, 2, 2, 2, 2, 2, 2, 2, 2, 2, 2, 2, 2, 2, 2, 2, 2, 2, 2, 2, 2, 2, 2, 2, 3, 2, 3, 2, 3, 2, 3, 2, 3, 2, 3, 2, 3, 2, 3, 2, 3, 2, 3, 2, 3, 2, 3, 2, 3, 2, 3, 2, 3, 2, 3, 2, 3, 2, 3, 2, 3, 2, 3, 2, 3, 2, 3, 2, 3, 2, 3, 2, 3, 2, 3, 2, 3, 2, 3, 2, 3, 2, 3, 2, 3, 2, 3, 2, 2, 2, 2, 2, 2, 2, 2, 2, 2, 2, 2, 2, 2, 2, 2, 2, 2, 2, 2, 2, 2, 2, 2, 2, 2, 2, 2, 2, 2, 2, 2, 2, 5, 5, 4, 5, 5, 4, 5, 4, 5, 4, 5, 4, 5, 4, 5, 4, 5, 4, 5, 4, 5, 4, 5, 4, 5, 4, 5, 4, 4, 5, 4, 4, 5, 5, 5, 5, 5, 5, 5, 5, 5, 5, 5, 5, 5, 5, 5, 5, 5, 5, 5, 5, 5, 5, 5, 5, 5, 5, 5, 5, 5, 5, 5, 5, 4, 5, 5, 4, 5, 5, 4, 5, 5, 4, 5, 5, 4, 5, 4, 5, 4, 5, 4, 5, 4, 4, 5, 4, 4, 5, 4, 4, 5, 4, 4, 5, 2, 2, 2, 2, 2, 2, 2, 2, 2, 2, 2, 2, 2, 2, 2, 2, 2, 2, 2, 2, 2, 2, 2, 2, 2, 2, 2, 2, 2, 2, 2, 2, 2, 2, 2, 2, 2, 2, 2, 2, 2, 2, 2, 2, 2, 2, 2, 2, 2, 2, 2, 2, 2, 2, 2, 2, 2, 2, 2, 2, 2, 2, 2, 2, 2, 2, 2, 2, 2, 2, 2, 2, 2, 2, 2, 2, 2, 2, 2, 2])
_uv = me_cube_001.uv_layers.new(name='UVMap')
_uv.uv.foreach_set('vector', [0.0, 0.0, 0.0, 0.0, 0.0, 0.0, 0.0, 0.0, 0.0, 0.0, 0.0, 0.0, 0.0, 0.0, 0.0, 0.0, 0.0, 0.0, 0.0, 0.0, 0.0, 0.0, 0.0, 0.0, 0.0, 0.0, 0.0, 0.0, 0.0, 0.0, 0.0, 0.0, 0.0, 0.0, 0.0, 0.0, 0.0, 0.0, 0.0, 0.0, 0.0, 0.0, 0.0, 0.0, 0.0, 0.0, 0.0, 0.0, 0.0, 0.0, 0.0, 0.0, 0.0, 0.0, 0.0, 0.0, 0.0, 0.0, 0.0, 0.0, 0.0, 0.0, 0.0, 0.0, 0.0, 0.0, 0.0, 0.0, 0.0, 0.0, 0.0, 0.0, 0.0, 0.0, 0.0, 0.0, 0.0, 0.0, 0.0, 0.0, 0.0, 0.0, 0.0, 0.0, 0.0, 0.0, 0.0, 0.0, 0.0, 0.0, 0.0, 0.0, 0.0, 0.0, 0.0, 0.0, 0.0, 0.0, 0.0, 0.0, 0.0, 0.0, 0.0, 0.0, 0.0, 0.0, 0.0, 0.0, 0.0, 0.0, 0.0, 0.0, 0.0, 0.0, 0.0, 0.0, 0.0, 0.0, 0.0, 0.0, 0.0, 0.0, 0.0, 0.0, 0.0, 0.0, 0.0, 0.0, 0.0, 0.0, 0.0, 0.0, 0.0, 0.0, 0.0, 0.0, 0.0, 0.0, 0.0, 0.0, 0.0, 0.0, 0.0, 0.0, 0.0, 0.0, 0.0, 0.0, 0.0, 0.0, 0.0, 0.0, 0.0, 0.0, 0.0, 0.0, 0.0, 0.0, 0.0, 0.0, 0.0, 0.0, 0.0, 0.0, 0.0, 0.0, 0.0, 0.0, 0.0, 0.0, 0.0, 0.0, 0.0, 0.0, 0.0, 0.0, 0.0, 0.0, 0.0, 0.0, 0.0, 0.0, 0.0, 0.0, 0.0, 0.0, 0.0, 0.0, 0.0, 0.0, 0.0, 0.0, 0.0, 0.0, 0.0, 0.0, 0.0, 0.0, 0.0, 0.0, 0.0, 0.0, 0.0, 0.0, 0.0, 0.0, 0.0, 0.0, 0.0, 0.0, 0.0, 0.0, 0.0, 0.0, 0.0, 0.0, 0.0, 0.0, 0.0, 0.0, 0.0, 0.0, 0.0, 0.0, 0.0, 0.0, 0.0, 0.0, 0.0, 0.0, 0.0, 0.0, 0.0, 0.0, 0.0, 0.0, 0.0, 0.0, 0.0, 0.0, 0.0, 0.0, 0.0, 0.0, 0.0, 0.0, 0.0, 0.0, 0.0, 0.0, 0.0, 0.0, 0.0, 0.0, 0.0, 0.0, 0.0, 0.0, 0.0, 0.0, 0.0, 0.0, 0.0, 0.0, 0.0, 0.0, 0.0, 0.0, 0.0, 0.0, 0.0, 0.0, 0.0, 0.0, 0.0, 0.0, 0.0, 0.0, 0.0, 0.0, 0.0, 0.0, 0.0, 0.0, 0.0, 0.0, 0.0, 0.0, 0.0, 0.0, 0.0, 0.0, 0.0, 0.0, 0.0, 0.0, 0.0, 0.0, 0.0, 0.0, 0.0, 0.0, 0.0, 0.0, 0.0, 0.0, 0.0, 0.0, 0.0, 0.0, 0.0, 0.0, 0.0, 0.0, 0.0, 0.0, 0.0, 0.0, 0.0, 0.0, 0.0, 0.0, 0.0, 0.0, 0.0, 0.0, 0.0, 0.0, 0.0, 0.0, 0.0, 0.0, 0.0, 0.0, 0.0, 0.0, 0.0, 0.0, 0.0, 0.0, 0.0, 0.0, 0.0, 0.0, 0.0, 0.0, 0.0, 0.0, 0.0, 0.0, 0.0, 0.0, 0.0, 0.0, 0.0, 0.0, 0.0, 0.0, 0.0, 0.0, 0.0, 0.0, 0.0, 0.0, 0.0, 0.0, 0.0, 0.0, 0.0, 0.0, 0.0, 0.0, 0.0, 0.0, 0.0, 0.0, 0.0, 0.0, 0.0, 0.0, 0.0, 0.0, 0.0, 0.0, 0.0, 0.0, 0.0, 0.0, 0.0, 0.0, 0.0, 0.0, 0.0, 0.0, 0.0, 0.0, 0.0, 0.0, 0.0, 0.0, 0.0, 0.0, 0.0, 0.0, 0.0, 0.0, 0.0, 0.0, 0.0, 0.0, 0.0, 0.0, 0.0, 0.0, 0.0, 0.0, 0.0, 0.0, 0.0, 0.0, 0.0, 0.0, 0.0, 0.0, 0.0, 0.0, 0.0, 0.0, 0.0, 0.0, 0.0, 0.0, 0.0, 0.0, 0.0, 0.0, 0.0, 0.0, 0.0, 0.0, 0.0, 0.0, 0.0, 0.0, 0.0, 0.0, 0.0, 0.0, 0.0, 0.0, 0.0, 0.0, 0.0, 0.0, 0.0, 0.0, 0.0, 0.0, 0.0, 0.0, 0.0, 0.0, 0.0, 0.0, 0.0, 0.0, 0.0, 0.0, 0.0, 0.0, 0.0, 0.0, 0.0, 0.0, 0.0, 0.0, 0.0, 0.0, 0.0, 0.0, 0.0, 0.0, 0.0, 0.0, 0.0, 0.0, 0.0, 0.0, 0.0, 0.0, 0.0, 0.0, 0.0, 0.0, 0.0, 0.0, 0.0, 0.0, 0.0, 0.0, 0.0, 0.0, 0.0, 0.0, 0.0, 0.0, 0.0, 0.0, 0.0, 0.0, 0.0, 0.0, 0.0, 0.0, 0.0, 0.0, 0.0, 0.0, 0.0, 0.0, 0.0, 0.0, 0.0, 0.0, 0.0, 0.0, 0.0, 0.0, 0.0, 0.0, 0.0, 0.0, 0.0, 0.0, 0.0, 0.0, 0.0, 0.0, 0.0, 0.0, 0.0, 0.0, 0.0, 0.0, 0.0, 0.0, 0.0, 0.0, 0.0, 0.0, 0.0, 0.0, 0.0, 0.0, 0.0, 0.0, 0.0, 0.0, 0.0, 0.0, 0.0, 0.0, 0.0, 0.0, 0.0, 0.0, 0.0, 0.0, 0.0, 0.0, 0.0, 0.0, 0.0, 0.0, 0.0, 0.0, 0.0, 0.0, 0.0, 0.0, 0.0, 0.0, 0.0, 0.0, 0.0, 0.0, 0.0, 0.0, 0.0, 0.0, 0.0, 0.0, 0.0, 0.0, 0.0, 0.0, 0.0, 0.0, 0.0, 0.0, 0.0, 0.0, 0.0, 0.0, 0.0, 0.0, 0.0, 0.0, 0.0, 0.0, 0.0, 0.0, 0.0, 0.0, 0.0, 0.0, 0.0, 0.0, 0.0, 0.0, 0.0, 0.0, 0.0, 0.0, 0.0, 0.0, 0.0, 0.0, 0.0, 0.0, 0.0, 0.0, 0.0, 0.0, 0.0, 0.0, 0.0, 0.0, 0.0, 0.0, 0.0, 0.0, 0.0, 0.0, 0.0, 0.0, 0.0, 0.0, 0.0, 0.0, 0.0, 0.0, 0.0, 0.0, 0.0, 0.0, 0.0, 0.0, 0.0, 0.0, 0.0, 0.0, 0.0, 0.0, 0.0, 0.0, 0.0, 0.0, 0.0, 0.0, 0.0, 0.0, 0.0, 0.0, 0.0, 0.0, 0.0, 0.0, 0.0, 0.0, 0.0, 0.0, 0.0, 0.0, 0.0, 0.0, 0.0, 0.0, 0.0, 0.0, 0.0, 0.0, 0.0, 0.0, 0.0, 0.0, 0.0, 0.0, 0.0, 0.0, 0.0, 0.0, 0.0, 0.0, 0.0, 0.0, 0.0, 0.0, 0.0, 0.0, 0.0, 0.0, 0.0, 0.0, 0.0, 0.0, 0.0, 0.0, 0.0, 0.0, 0.0, 0.0, 0.0, 0.0, 0.0, 0.0, 0.0, 0.0, 0.0, 0.0, 0.0, 0.0, 0.0, 0.0, 0.0, 0.0, 0.0, 0.0, 0.0, 0.0, 0.0, 0.0, 0.0, 0.0, 0.0, 0.0, 0.0, 0.0, 0.0, 0.0, 0.0, 0.0, 0.0, 0.0, 0.0, 0.0, 0.0, 0.0, 0.0, 0.0, 0.0, 0.0, 0.0, 0.0, 0.0, 0.0, 0.0, 0.0, 0.0, 0.0, 0.0, 0.0, 0.0, 0.0, 0.0, 0.0, 0.0, 0.0, 0.0, 0.0, 0.0, 0.0, 0.0, 0.0, 0.0, 0.0, 0.0, 0.0, 0.0, 0.0, 0.0, 0.0, 0.0, 0.0, 0.0, 0.0, 0.0, 0.0, 0.0, 0.0, 0.0, 0.0, 0.0, 0.0, 0.0, 0.0, 0.0, 0.0, 0.0, 0.0, 0.0, 0.0, 0.0, 0.0, 0.0, 0.0, 0.0, 0.0, 0.0, 0.0, 0.0, 0.0, 0.0, 0.0, 0.0, 0.0, 0.0, 0.0, 0.0, 0.0, 0.0, 0.0, 0.0, 0.0, 0.0, 0.0, 0.0, 0.0, 0.0, 0.0, 0.0, 0.0, 0.0, 0.0, 0.0, 0.0, 0.0, 0.0, 0.0, 0.0, 0.0, 0.0, 0.0, 0.0, 0.0, 0.0, 0.0, 0.0, 0.0, 0.0, 0.0, 0.0, 0.0, 0.0, 0.0, 0.0, 0.0, 0.0, 0.0, 0.0, 0.0, 0.0, 0.0, 0.0, 0.0, 0.0, 0.0, 0.0, 0.0, 0.0, 0.0, 0.0, 0.0, 0.0, 0.0, 0.0, 0.0, 0.0, 0.0, 0.0, 0.0, 0.0, 0.0, 0.0, 0.0, 0.0, 0.0, 0.0, 0.0, 0.0, 0.0, 0.0, 0.0, 0.0, 0.0, 0.0, 0.0, 0.0, 0.0, 0.0, 0.0, 0.0, 0.0, 0.0, 0.0, 0.0, 0.0, 0.0, 0.0, 0.0, 0.0, 0.0, 0.0, 0.0, 0.0, 0.0, 0.0, 0.0, 0.0, 0.0, 0.0, 0.0, 0.0, 0.0, 0.0, 0.0, 0.0, 0.0, 0.0, 0.0, 0.0, 0.0, 0.0, 0.0, 0.0, 0.0, 0.0, 0.0, 0.0, 0.0, 0.0, 0.0, 0.0, 0.0, 0.0, 0.0, 0.0, 0.0, 0.0, 0.0, 0.0, 0.0, 0.0, 0.0, 0.0, 0.0, 0.0, 0.0, 0.0, 0.0, 0.0, 0.0, 0.0, 0.0, 0.0, 0.0, 0.0, 0.0, 0.0, 0.0, 0.0, 0.0, 0.0, 0.0, 0.0, 0.0, 0.0, 0.0, 0.0, 0.0, 0.0, 0.0, 0.0, 0.0, 0.0, 0.0, 0.0, 0.0, 0.0, 0.0, 0.0, 0.0, 0.0, 0.0, 0.0, 0.0, 0.0, 0.0, 0.0, 0.0, 0.0, 0.0, 0.0, 0.0, 0.0, 0.0, 0.0, 0.0, 0.0, 0.0, 0.0, 0.0, 0.0, 0.0, 0.0, 0.0, 0.0, 0.0, 0.0, 0.0, 0.0, 0.0, 0.0, 0.0, 0.0, 0.0, 0.0, 0.0, 0.0, 0.0, 0.0, 0.0, 0.0, 0.0, 0.0, 0.0, 0.0, 0.0, 0.0, 0.0, 0.0, 0.0, 0.0, 0.0, 0.0, 0.0, 0.0, 0.0, 0.0, 0.0, 0.0, 0.0, 0.0, 0.0, 0.0, 0.0, 0.0, 0.0, 0.0, 0.0, 0.0, 0.0, 0.0, 0.0, 0.0, 0.0, 0.0, 0.0, 0.0, 0.0, 0.0, 0.0, 0.0, 0.0, 0.0, 0.0, 0.0, 0.0, 0.0, 0.0, 0.0, 0.0, 0.0, 0.0, 0.0, 0.0, 0.0, 0.0, 0.0, 0.0, 0.0, 0.0, 0.0, 0.0, 0.0, 0.0, 0.0, 0.0, 0.0, 0.0, 0.0, 0.0, 0.0, 0.0, 0.0, 0.0, 0.0, 0.0, 0.0, 0.0, 0.0, 0.0, 0.0, 0.0, 0.0, 0.0, 0.0, 0.0, 0.0, 0.0, 0.0, 0.0, 0.0, 0.0, 0.0, 0.0, 0.0, 0.0, 0.0, 0.0, 0.0, 0.0, 0.0, 0.0, 0.0, 0.0, 0.0, 0.0, 0.0, 0.0, 0.0, 0.0, 0.0, 0.0, 0.0, 0.0, 0.0, 0.0, 0.0, 0.0, 0.0, 0.0, 0.0, 0.0, 0.0, 0.0, 0.0, 0.0, 0.0, 0.0, 0.0, 0.0, 0.0, 0.0, 0.0, 0.0, 0.0, 0.0, 0.0, 0.0, 0.0, 0.0, 0.0, 0.0, 0.0, 0.0, 0.0, 0.0, 0.0, 0.0, 0.0, 0.0, 0.0, 0.0, 0.0, 0.0, 0.0, 0.0, 0.0, 0.0, 0.0, 0.0, 0.0, 0.0, 0.0, 0.0, 0.0, 0.0, 0.0, 0.0, 0.0, 0.0, 0.0, 0.0, 0.0, 0.0, 0.0, 0.0, 0.0, 0.0, 0.0, 0.0, 0.0, 0.0, 0.0, 0.0, 0.0, 0.0, 0.0, 0.0, 0.0, 0.0, 0.0, 0.0, 0.0, 0.0, 0.0, 0.0, 0.0, 0.0, 0.0, 0.0, 0.0, 0.0, 0.0, 0.0, 0.0, 0.0, 0.0, 0.0, 0.0, 0.0, 0.0, 0.0, 0.0, 0.0, 0.0, 0.0, 0.0, 0.0, 0.0, 0.0, 0.0, 0.0, 0.0, 0.0, 0.0, 0.0, 0.0, 0.0, 0.0, 0.0, 0.0, 0.0, 0.0, 0.0, 0.0, 0.0, 0.0, 0.0, 0.0, 0.0, 0.0, 0.0, 0.0, 0.0, 0.0, 0.0, 0.0, 0.0, 0.0, 0.0, 0.0, 0.0, 0.0, 0.0, 0.0, 0.0, 0.0, 0.0, 0.0, 0.0, 0.0, 0.0, 0.0, 0.0, 0.0, 0.0, 0.0, 0.0, 0.0, 0.0, 0.0, 0.0, 0.0, 0.0, 0.0, 0.0, 0.0, 0.0, 0.0, 0.0, 0.0, 0.0, 0.0, 0.0, 0.0, 0.0, 0.0, 0.0, 0.0, 0.0, 0.0, 0.0, 0.0, 0.0, 0.0, 0.0, 0.0, 0.0, 0.0, 0.0, 0.0, 0.0, 0.0, 0.0, 0.0, 0.0, 0.0, 0.0, 0.0, 0.0, 0.0, 0.0, 0.0, 0.0, 0.0, 0.0, 0.0, 0.0, 0.0, 0.0, 0.0, 0.0, 0.0, 0.0, 0.0, 0.0, 0.0, 0.0, 0.0, 0.0, 0.0, 0.0, 0.0, 0.0, 0.0, 0.0, 0.0, 0.0, 0.0, 0.0, 0.0, 0.0, 0.0, 0.0, 0.0, 0.0, 0.0, 0.0, 0.0, 0.0, 0.0, 0.0, 0.0, 0.0, 0.0, 0.0, 0.0, 0.0, 0.0, 0.0, 0.0, 0.0, 0.0, 0.0, 0.0, 0.0, 0.0, 0.0, 0.0, 0.0, 0.0, 0.0, 0.0, 0.0, 0.0, 0.0, 0.0, 0.0, 0.0, 0.0, 0.0, 0.0, 0.0, 0.0, 0.0, 0.0, 0.0, 0.0, 0.0, 0.0, 0.0, 0.0, 0.0, 0.0, 0.0, 0.0, 0.0, 0.0, 0.0, 0.0, 0.0, 0.0, 0.0, 0.0, 0.0, 0.0, 0.0, 0.0, 0.0, 0.0, 0.0, 0.0, 0.0, 0.0, 0.0, 0.0, 0.0, 0.0, 0.0, 0.0, 0.0, 0.0, 0.0, 0.0, 0.0, 0.0, 0.0, 0.0, 0.0, 0.0, 0.0, 0.0, 0.0, 0.0, 0.0, 0.0, 0.0, 0.0, 0.0, 0.0, 0.0, 0.0, 0.0, 0.0, 0.0, 0.0, 0.0, 0.0, 0.0, 0.0, 0.0, 0.0, 0.0, 0.0, 0.0, 0.0, 0.0, 0.0, 0.0, 0.0, 0.0, 0.0, 0.0, 0.0, 0.0, 0.0, 0.0, 0.0, 0.0, 0.0, 0.0, 0.0, 0.0, 0.0, 0.0, 0.0, 0.0, 0.0, 0.0, 0.0, 0.0, 0.0, 0.0, 0.0, 0.0, 0.0, 0.0, 0.0, 0.0, 0.0, 0.0, 0.0, 0.0, 0.0, 0.0, 0.0, 0.0, 0.0, 0.0, 0.0, 0.0, 0.0, 0.0, 0.0, 0.0, 0.0, 0.0, 0.0, 0.0, 0.0, 0.0, 0.0, 0.0, 0.0, 0.0, 0.0, 0.0, 0.0, 0.0, 0.0, 0.0, 0.0, 0.0, 0.0, 0.0, 0.0, 0.0, 0.0, 0.0, 0.0, 0.0, 0.0, 0.0, 0.0, 0.0, 0.0, 0.0, 0.0, 0.0, 0.0, 0.0, 0.0, 0.0, 0.0, 0.0, 0.0, 0.0, 0.0, 0.0, 0.0, 0.0, 0.0, 0.0, 0.0, 0.0, 0.0, 0.0, 0.0, 0.0, 0.0, 0.0, 0.0, 0.0, 0.0, 0.0, 0.0, 0.0, 0.0, 0.0, 0.0, 0.0, 0.0, 0.0, 0.0, 0.0, 0.0, 0.0, 0.0, 0.0, 0.0, 0.0, 0.0, 0.0, 0.0, 0.0, 0.0, 0.0, 0.0, 0.0, 0.0, 0.0, 0.0, 0.0, 0.0, 0.0, 0.0, 0.0, 0.0, 0.0, 0.0, 0.0, 0.0, 0.0, 0.0, 0.0, 0.0, 0.0, 0.0, 0.0, 0.0, 0.0, 0.0, 0.0, 0.0, 0.0, 0.0, 0.0, 0.0, 0.0, 0.0, 0.0, 0.0, 0.0, 0.0, 0.0, 0.0, 0.0, 0.0, 0.0, 0.0, 0.0, 0.0, 0.0, 0.0, 0.0, 0.0, 0.0, 0.0, 0.0, 0.0, 0.0, 0.0, 0.0, 0.0, 0.0, 0.0, 0.0, 0.0, 0.0, 0.0, 0.0, 0.0, 0.0, 0.0, 0.0, 0.0, 0.0, 0.0, 0.0, 0.0, 0.0, 0.0, 0.0, 0.0, 0.0, 0.0, 0.0, 0.0, 0.0, 0.0, 0.0, 0.0, 0.0, 0.0, 0.0, 0.0, 0.0, 0.0, 0.0, 0.0, 0.0, 0.0, 0.0, 0.0, 0.0, 0.0, 0.0, 0.0, 0.0, 0.0, 0.0, 0.0, 0.0, 0.0, 0.0, 0.0, 0.0, 0.0, 0.0, 0.0, 0.0, 0.0, 0.0, 0.0, 0.0, 0.0, 0.0, 0.0, 0.0, 0.0, 0.0, 0.0, 0.0, 0.0, 0.0, 0.0, 0.0, 0.0, 0.0, 0.0, 0.0, 0.0, 0.0, 0.0, 0.0, 0.0, 0.0, 0.0, 0.0, 0.0, 0.0, 0.0, 0.0, 0.0, 0.0, 0.0, 0.0, 0.0, 0.0, 0.0, 0.0, 0.0, 0.0, 0.0, 0.0, 0.0, 0.0, 0.0, 0.0, 0.0, 0.0, 0.0, 0.0, 0.0, 0.0, 0.0, 0.0, 0.0, 0.0, 0.0, 0.0, 0.0, 0.0, 0.0, 0.0, 0.0, 0.0, 0.0, 0.0, 0.0, 0.0, 0.0, 0.0, 0.0, 0.0, 0.0, 0.0, 0.0, 0.0, 0.0, 0.0, 0.0, 0.0, 0.0, 0.0, 0.0, 0.0, 0.0, 0.0, 0.0, 0.0, 0.0, 0.0, 0.0, 0.0, 0.0, 0.0, 0.0, 0.0, 0.0, 0.0, 0.0, 0.0, 0.0, 0.0, 0.0, 0.0, 0.0, 0.0, 0.0, 0.0, 0.0, 0.0, 0.0, 0.0, 0.0, 0.0, 0.0, 0.0, 0.0, 0.0, 0.0, 0.0, 0.0, 0.0, 0.0, 0.0, 0.0, 0.0, 0.0, 0.0, 0.0, 0.0, 0.0, 0.0, 0.0, 0.0, 0.0, 0.0, 0.0, 0.0, 0.0, 0.0, 0.0, 0.0, 0.0, 0.0, 0.0, 0.0, 0.0, 0.0, 0.0, 0.0, 0.0, 0.0, 0.0, 0.0, 0.0, 0.0, 0.0, 0.0, 0.0, 0.0, 0.0, 0.0, 0.0, 0.0, 0.0, 0.0, 0.0, 0.0, 0.0, 0.0, 0.0, 0.0, 0.0, 0.0, 0.0, 0.0, 0.0, 0.0, 0.0, 0.0, 0.0, 0.0, 0.0, 0.0, 0.0, 0.0, 0.0, 0.0, 0.0, 0.0, 0.0, 0.0, 0.0, 0.0, 0.0, 0.0, 0.0, 0.0, 0.0, 0.0, 0.0, 0.0, 0.0, 0.0, 0.0, 0.0, 0.0, 0.0, 0.0, 0.0, 0.0, 0.0, 0.0, 0.0, 0.0, 0.0, 0.0, 0.0, 0.0, 0.0, 0.0, 0.0, 0.0, 0.0, 0.0, 0.0, 0.0, 0.0, 0.0, 0.0, 0.0, 0.0, 0.0, 0.0, 0.0, 0.0, 0.0, 0.0, 0.0, 0.0, 0.0, 0.0, 0.0, 0.0, 0.0, 0.0, 0.0, 0.0, 0.0, 0.0, 0.0, 0.0, 0.0, 0.0, 0.0, 0.0, 0.0, 0.0, 0.0, 0.0, 0.0, 0.0, 0.0, 0.0, 0.0, 0.0, 0.0, 0.0, 0.0, 0.0, 0.0, 0.0, 0.0, 0.0, 0.0, 0.0, 0.0, 0.0, 0.0, 0.0, 0.0, 0.0, 0.0, 0.0, 0.0, 0.0, 0.0, 0.0, 0.0, 0.0, 0.0, 0.0, 0.0, 0.0, 0.0, 0.0, 0.0, 0.0, 0.0, 0.0, 0.0, 0.0, 0.0, 0.0, 0.0, 0.0, 0.0, 0.0, 0.0, 0.0, 0.0, 0.0, 0.0, 0.0, 0.0, 0.0, 0.0, 0.0, 0.0, 0.0, 0.0, 0.0, 0.0, 0.0, 0.0, 0.0, 0.0, 0.0, 0.0, 0.0, 0.0, 0.0, 0.0, 0.0, 0.0, 0.0, 0.0, 0.0, 0.0, 0.0, 0.0, 0.0, 0.0, 0.0, 0.0, 0.0, 0.0, 0.0, 0.0, 0.0, 0.0, 0.0, 0.0, 0.0, 0.0, 0.0, 0.0, 0.0, 0.0, 0.0, 0.0, 0.0, 0.0, 0.0, 0.0, 0.0, 0.0, 0.0, 0.0, 0.0, 0.0, 0.0, 0.0, 0.0, 0.0, 0.0, 0.0, 0.0, 0.0, 0.0, 0.0, 0.0, 0.0, 0.0, 0.0, 0.0, 0.0, 0.0, 0.0, 0.0, 0.0, 0.0, 0.0, 0.0, 0.0, 0.0, 0.0, 0.0, 0.0, 0.0, 0.0, 0.0, 0.0, 0.0, 0.0, 0.0, 0.0, 0.0, 0.0, 0.0, 0.0, 0.0, 0.0, 0.0, 0.0, 0.0, 0.0, 0.0, 0.0, 0.0, 0.0, 0.0, 0.0, 0.0, 0.0, 0.0, 0.0, 0.0, 0.0, 0.0, 0.0, 0.0, 0.0, 0.0, 0.0, 0.0, 0.0, 0.0, 0.0, 0.0, 0.0, 0.0, 0.0, 0.0, 0.0, 0.0, 0.0, 0.0, 0.0, 0.0, 0.0, 0.0, 0.0, 0.0, 0.0, 0.0, 0.0, 0.0, 0.0, 0.0, 0.0, 0.0, 0.0, 0.0, 0.0, 0.0, 0.0, 0.0, 0.0, 0.0, 0.0, 0.0, 0.0, 0.0, 0.0, 0.0, 0.0, 0.0, 0.0, 0.0, 0.0, 0.0, 0.0, 0.0, 0.0, 0.0, 0.0, 0.0, 0.0, 0.0, 0.0, 0.0, 0.0, 0.0, 0.0, 0.0, 0.0, 0.0, 0.0, 0.0, 0.0, 0.0, 0.0, 0.0, 0.0, 0.0, 0.0, 0.0, 0.0, 0.0, 0.0, 0.0, 0.0, 0.0, 0.0, 0.0, 0.0, 0.0, 0.0, 0.0, 0.0, 0.0, 0.0, 0.0, 0.0, 0.0, 0.0, 0.0, 0.0, 0.0, 0.0, 0.0, 0.0, 0.0, 0.0, 0.0, 0.0, 0.0, 0.0, 0.0, 0.0, 0.0, 0.0, 0.0, 0.0, 0.0, 0.0, 0.0, 0.0, 0.0, 0.0, 0.0, 0.0, 0.0, 0.0, 0.0, 0.0, 0.0, 0.0, 0.0, 0.0, 0.0, 0.0, 0.0, 0.0, 0.0, 0.0, 0.0, 0.0, 0.0, 0.0, 0.0, 0.0, 0.0, 0.0, 0.0, 0.0, 0.0, 0.0, 0.0, 0.0, 0.0, 0.0, 0.0, 0.0, 0.0, 0.0, 0.0, 0.0, 0.0, 0.0, 0.0, 0.0, 0.0, 0.0, 0.0, 0.0, 0.0, 0.0, 0.0, 0.0, 0.0, 0.0, 0.0, 0.0, 0.0, 0.0, 0.0, 0.0, 0.0, 0.0, 0.0, 0.0, 0.0, 0.0, 0.0, 0.0, 0.0, 0.0, 0.0, 0.0, 0.0, 0.0, 0.0, 0.0, 0.0, 0.0, 0.0, 0.0, 0.0, 0.0, 0.0, 0.0, 0.0, 0.0, 0.0, 0.0, 0.0, 0.0, 0.0, 0.0, 0.0, 0.0, 0.0, 0.0, 0.0, 0.0, 0.0, 0.0, 0.0, 0.0, 0.0, 0.0, 0.0, 0.0, 0.0, 0.0, 0.0, 0.0, 0.0, 0.0, 0.0, 0.0, 0.0, 0.0, 0.0, 0.0, 0.0, 0.0, 0.0, 0.0, 0.0, 0.0, 0.0, 0.0, 0.0, 0.0, 0.0, 0.0, 0.0, 0.0, 0.0, 0.0, 0.0, 0.0, 0.0, 0.0, 0.0, 0.0, 0.0, 0.0, 0.0, 0.0, 0.0, 0.0, 0.0, 0.0, 0.0, 0.0, 0.0, 0.0, 0.0, 0.0, 0.0, 0.0, 0.0, 0.0, 0.0, 0.0, 0.0, 0.0, 0.0, 0.0, 0.0, 0.0, 0.0, 0.0, 0.0, 0.0, 0.0, 0.0, 0.0, 0.0, 0.0, 0.0, 0.0, 0.0, 0.0, 0.0, 0.0, 0.0, 0.0, 0.0, 0.0, 0.0, 0.0, 0.0, 0.0, 0.0, 0.0, 0.0, 0.0, 0.0, 0.0, 0.0, 0.0, 0.0, 0.0, 0.0, 0.0, 0.0, 0.0, 0.0, 0.0, 0.0, 0.0, 0.0, 0.0, 0.0, 0.0, 0.0, 0.0, 0.0, 0.0, 0.0, 0.0, 0.0, 0.0, 0.0, 0.0, 0.0, 0.0, 0.0, 0.0, 0.0, 0.0, 0.0, 0.0, 0.0, 0.0, 0.0, 0.0, 0.0, 0.0, 0.0, 0.0, 0.0, 0.0, 0.0, 0.0, 0.0, 0.0, 0.0, 0.0, 0.0, 0.0, 0.0, 0.0, 0.0, 0.0, 0.0, 0.0, 0.0, 0.0, 0.0, 0.0, 0.0, 0.0, 0.0, 0.0, 0.0, 0.0, 0.0, 0.0, 0.0, 0.0, 0.0, 0.0, 0.0, 0.0, 0.0, 0.0, 0.0, 0.0, 0.0, 0.0, 0.0, 0.0, 0.0, 0.0, 0.0, 0.0, 0.0, 0.0, 0.0, 0.0, 0.0, 0.0, 0.0, 0.0, 0.0, 0.0, 0.0, 0.0, 0.0, 0.0, 0.0, 0.0, 0.0, 0.0, 0.0, 0.0, 0.0, 0.0, 0.0, 0.0, 0.0, 0.0, 0.0, 0.0, 0.0, 0.0, 0.0, 0.0, 0.0, 0.0, 0.0, 0.0, 0.0, 0.0, 0.0, 0.0, 0.0, 0.0, 0.0, 0.0, 0.0, 0.0, 0.0, 0.0, 0.0, 0.0, 0.0, 0.0, 0.0, 0.0, 0.0, 0.0, 0.0, 0.0, 0.0, 0.0, 0.0, 0.0, 0.0, 0.0, 0.0, 0.0, 0.0, 0.0, 0.0, 0.0, 0.0, 0.0, 0.0, 0.0, 0.0, 0.0, 0.0, 0.0, 0.0, 0.0, 0.0, 0.0, 0.0, 0.0, 0.0, 0.0, 0.0, 0.0, 0.0, 0.0, 0.0, 0.0, 0.0, 0.0, 0.0, 0.0, 0.0, 0.0, 0.0, 0.0, 0.0, 0.0, 0.0, 0.0, 0.0, 0.0, 0.0, 0.0, 0.0, 0.0, 0.0, 0.0, 0.0, 0.0, 0.0, 0.0, 0.0, 0.0, 0.0, 0.0, 0.0, 0.0, 0.0, 0.0, 0.0, 0.0, 0.0, 0.0, 0.0, 0.0, 0.0, 0.0, 0.0, 0.0, 0.0, 0.0, 0.0, 0.0, 0.0, 0.0, 0.0, 0.0, 0.0, 0.0, 0.0, 0.0, 0.0, 0.0, 0.0, 0.0, 0.0, 0.0, 0.0, 0.0, 0.0, 0.0, 0.0, 0.0, 0.0, 0.0, 0.0, 0.0, 0.0, 0.0, 0.0, 0.0, 0.0, 0.0, 0.0, 0.0, 0.0, 0.0, 0.0, 0.0, 0.0, 0.0, 0.0, 0.0, 0.0, 0.0, 0.0, 0.0, 0.0, 0.0, 0.0, 0.0, 0.0, 0.0, 0.0, 0.0, 0.0, 0.0, 0.0, 0.0, 0.0, 0.0, 0.0, 0.0, 0.0, 0.0, 0.0, 0.0, 0.0, 0.0, 0.0, 0.0, 0.0, 0.0, 0.0, 0.0, 0.0, 0.0, 0.0, 0.0, 0.0, 0.0, 0.0, 0.0, 0.0, 0.0, 0.0, 0.0, 0.0, 0.0, 0.0, 0.0, 0.0, 0.0, 0.0, 0.0, 0.0, 0.0, 0.0, 0.0, 0.0, 0.0, 0.0, 0.0, 0.0, 0.0, 0.0, 0.0, 0.0, 0.0, 0.0, 0.0, 0.0, 0.0, 0.0, 0.0, 0.0, 0.0, 0.0, 0.0, 0.0, 0.0, 0.0, 0.0, 0.0, 0.0, 0.0, 0.0, 0.0, 0.0, 0.0, 0.0, 0.0, 0.0, 0.0, 0.0, 0.0, 0.0, 0.0, 0.0, 0.0, 0.0, 0.0, 0.0, 0.0, 0.0, 0.0, 0.0, 0.0, 0.0, 0.0, 0.0, 0.0, 0.0, 0.0, 0.0, 0.0, 0.0, 0.0, 0.0, 0.0, 0.0, 0.0, 0.0, 0.0, 0.0, 0.0, 0.0, 0.0, 0.0, 0.0, 0.0, 0.0, 0.0, 0.0, 0.0, 0.0, 0.0, 0.0, 0.0, 0.0, 0.0, 0.0, 0.0, 0.0, 0.0, 0.0, 0.0, 0.0, 0.0, 0.0, 0.0, 0.0, 0.0, 0.0, 0.0, 0.0, 0.0, 0.0, 0.0, 0.0, 0.0, 0.0, 0.0, 0.0, 0.0, 0.0, 0.0, 0.0, 0.0, 0.0, 0.0, 0.0, 0.0, 0.0, 0.0, 0.0, 0.0, 0.0, 0.0, 0.0, 0.0, 0.0, 0.0, 0.0, 0.0, 0.0, 0.0, 0.0, 0.0, 0.0, 0.0, 0.0, 0.0, 0.0, 0.0, 0.0, 0.0, 0.0, 0.0, 0.0, 0.0, 0.0, 0.0, 0.0, 0.0, 0.0, 0.0, 0.0, 0.0, 0.0, 0.0, 0.0, 0.0, 0.0, 0.0, 0.0, 0.0, 0.0, 0.0, 0.0, 0.0, 0.0, 0.0, 0.0, 0.0, 0.0, 0.0, 0.0, 0.0, 0.0, 0.0, 0.0, 0.0, 0.0, 0.0, 0.0, 0.0, 0.0, 0.0, 0.0, 0.0, 0.0, 0.0, 0.0, 0.0, 0.0, 0.0, 0.0, 0.0, 0.0, 0.0, 0.0, 0.0, 0.0, 0.0, 0.0, 0.0, 0.0, 0.0, 0.0, 0.0, 0.0, 0.0, 0.0, 0.0, 0.0, 0.0, 0.0, 0.0, 0.0, 0.0, 0.0, 0.0, 0.0, 0.0, 0.0, 0.0, 0.0, 0.0, 0.0, 0.0, 0.0, 0.0, 0.0, 0.0, 0.0, 0.0, 0.0, 0.0, 0.0, 0.0, 0.0, 0.0, 0.0, 0.0, 0.0, 0.0, 0.0, 0.0, 0.0, 0.0, 0.0, 0.0, 0.0, 0.0, 0.0, 0.0, 0.0, 0.0, 0.0, 0.0, 0.0, 0.0, 0.0, 0.0, 0.0, 0.0, 0.0, 0.0, 0.0, 0.0, 0.0, 0.0, 0.0, 0.0, 0.0, 0.0, 0.0, 0.0, 0.0, 0.0, 0.0, 0.0, 0.0, 0.0, 0.0, 0.0, 0.0, 0.0, 0.0, 0.0, 0.0, 0.0, 0.0, 0.0, 0.0, 0.0, 0.0, 0.0, 0.0, 0.0, 0.0, 0.0, 0.0, 0.0, 0.0, 0.0, 0.0, 0.0, 0.0, 0.0, 0.0, 0.0, 0.0, 0.0, 0.0, 0.0, 0.0, 0.0, 0.0, 0.0, 0.0, 0.0, 0.0, 0.0, 0.0, 0.0, 0.0, 0.0, 0.0, 0.0, 0.0, 0.0, 0.0, 0.0, 0.0, 0.0, 0.0, 0.0, 0.0, 0.0, 0.0, 0.0, 0.0, 0.0, 0.0, 0.0, 0.0, 0.0, 0.0, 0.0, 0.0, 0.0, 0.0, 0.0, 0.0, 0.0, 0.0, 0.0, 0.0, 0.0, 0.0, 0.0, 0.0, 0.0, 0.0, 0.0, 0.0, 0.0, 0.0, 0.0, 0.0, 0.0, 0.0, 0.0, 0.0, 0.0, 0.0, 0.0, 0.0, 0.0, 0.0, 0.0, 0.0, 0.0, 0.0, 0.0, 0.0, 0.0, 0.0, 0.0, 0.0, 0.0, 0.0, 0.0, 0.0, 0.0, 0.0, 0.0, 0.0, 0.0, 0.0, 0.0, 0.0, 0.0, 0.0, 0.0, 0.0, 0.0, 0.0, 0.0, 0.0, 0.0, 0.0, 0.0, 0.0, 0.0, 0.0, 0.0, 0.0, 0.0, 0.0, 0.0, 0.0, 0.0, 0.0, 0.0, 0.0, 0.0, 0.0, 0.0, 0.0, 0.0, 0.0, 0.0, 0.0, 0.0, 0.0, 0.0, 0.0, 0.0, 0.0, 0.0, 0.0, 0.0, 0.0, 0.0, 0.0, 0.0, 0.0, 0.0, 0.0, 0.0, 0.0, 0.0, 0.0, 0.0, 0.0, 0.0, 0.0, 0.0, 0.0, 0.0, 0.0, 0.0, 0.0, 0.0, 0.0, 0.0, 0.0, 0.0, 0.0, 0.0, 0.0, 0.0, 0.0, 0.0, 0.0, 0.0, 0.0, 0.0, 0.0, 0.0, 0.0, 0.0, 0.0, 0.0, 0.0, 0.0, 0.0, 0.0, 0.0, 0.0, 0.0, 0.0, 0.0, 0.0, 0.0, 0.0, 0.0, 0.0, 0.0, 0.0, 0.0, 0.0, 0.0, 0.0, 0.0, 0.0, 0.0, 0.0, 0.0, 0.0, 0.0, 0.0, 0.0, 0.0, 0.0, 0.0, 0.0, 0.0, 0.0, 0.0, 0.0, 0.0, 0.0, 0.0, 0.0, 0.0, 0.0, 0.0, 0.0, 0.0, 0.0, 0.0, 0.0, 0.0, 0.0, 0.0, 0.0, 0.0, 0.0, 0.0, 0.0, 0.0, 0.0, 0.0, 0.0, 0.0, 0.0, 0.0, 0.0, 0.0, 0.0, 0.0, 0.0, 0.0, 0.0, 0.0, 0.0, 0.0, 0.0, 0.0, 0.0, 0.0, 0.0, 0.0, 0.0, 0.0, 0.0, 0.0, 0.0, 0.0, 0.0, 0.0, 0.0, 0.0, 0.0, 0.0, 0.0, 0.0, 0.0, 0.0, 0.0, 0.0, 0.0, 0.0, 0.0, 0.0, 0.0, 0.0, 0.0, 0.0, 0.0, 0.0, 0.0, 0.0, 0.0, 0.0, 0.0, 0.0, 0.0, 0.0, 0.0, 0.0, 0.0, 0.0, 0.0, 0.0, 0.0, 0.0, 0.0, 0.0, 0.0, 0.0, 0.0, 0.0, 0.0, 0.0, 0.0, 0.0, 0.0, 0.0, 0.0, 0.0, 0.0, 0.0, 0.0, 0.0, 0.0, 0.0, 0.0, 0.0, 0.0, 0.0, 0.0, 0.0, 0.0, 0.0, 0.0, 0.0, 0.0, 0.0, 0.0, 0.0, 0.0, 0.0, 0.0, 0.0, 0.0, 0.0, 0.0, 0.0, 0.0, 0.0, 0.0, 0.0, 0.0, 0.0, 0.0, 0.0, 0.0, 0.0, 0.0, 0.0, 0.0, 0.0, 0.0, 0.0, 0.0, 0.0, 0.0, 0.0, 0.0, 0.0, 0.0, 0.0, 0.0, 0.0, 0.0, 0.0, 0.0, 0.0, 0.0, 0.0, 0.0, 0.0, 0.0, 0.0, 0.0, 0.0, 0.0, 0.0, 0.0, 0.0, 0.0, 0.0, 0.0, 0.0, 0.0, 0.0, 0.0, 0.0, 0.0, 0.0, 0.0, 0.0, 0.0, 0.0, 0.0, 0.0, 0.0, 0.0, 0.0, 0.0, 0.0, 0.0, 0.0, 0.0, 0.0, 0.0, 0.0, 0.0, 0.0, 0.0, 0.0, 0.0, 0.0, 0.0, 0.0, 0.0, 0.0, 0.0, 0.0, 0.0, 0.0, 0.0, 0.0, 0.0, 0.0, 0.0, 0.0, 0.0, 0.0, 0.0, 0.0, 0.0, 0.0, 0.0, 0.0, 0.0, 0.0, 0.0, 0.0, 0.0, 0.0, 0.0, 0.0, 0.0, 0.0, 0.0, 0.0, 0.0, 0.0, 0.0, 0.0, 0.0, 0.0, 0.0, 0.0, 0.0, 0.0, 0.0, 0.0, 0.0, 0.0, 0.0, 0.0, 0.0, 0.0, 0.0, 0.0, 0.0, 0.0, 0.0, 0.0, 0.0, 0.0, 0.0, 0.0, 0.0, 0.0, 0.0, 0.0, 0.0, 0.0, 0.0, 0.0, 0.0, 0.0, 0.0, 0.0, 0.0, 0.0, 0.0, 0.0, 0.0, 0.0, 0.0, 0.0, 0.0, 0.0, 0.0, 0.0, 0.0, 0.0, 0.0, 0.0, 0.0, 0.0, 0.0, 0.0, 0.0, 0.0, 0.0, 0.0, 0.0, 0.0, 0.0, 0.0, 0.0, 0.0, 0.0, 0.0, 0.0, 0.0, 0.0, 0.0, 0.0, 0.0, 0.0, 0.0, 0.0, 0.0, 0.0, 0.0, 0.0, 0.0, 0.0, 0.0, 0.0, 0.0, 0.0, 0.0, 0.0, 0.0, 0.0, 0.0, 0.0, 0.0, 0.0, 0.0, 0.0, 0.0, 0.0, 0.0, 0.0, 0.0, 0.0, 0.0, 0.0, 0.0, 0.0, 0.0, 0.0, 0.0, 0.0, 0.0, 0.0, 0.0, 0.0, 0.0, 0.0, 0.0, 0.0, 0.0, 0.0, 0.0, 0.0, 0.0, 0.0, 0.0, 0.0, 0.0, 0.0, 0.0, 0.0, 0.0, 0.0, 0.0, 0.0, 0.0, 0.0, 0.0, 0.0, 0.0, 0.0, 0.0, 0.0, 0.0, 0.0, 0.0, 0.0, 0.0, 0.0, 0.0, 0.0, 0.0, 0.0, 0.0, 0.0, 0.0, 0.0, 0.0, 0.0, 0.0, 0.0, 0.0, 0.0, 0.0, 0.0, 0.0, 0.0, 0.0, 0.0, 0.0, 0.0, 0.0, 0.0, 0.0, 0.0, 0.0, 0.0, 0.0, 0.0, 0.0, 0.0, 0.0, 0.0, 0.0, 0.0, 0.0, 0.0, 0.0, 0.0, 0.0, 0.0, 0.0, 0.0, 0.0, 0.0, 0.0, 0.0, 0.0, 0.0, 0.0, 0.0, 0.0, 0.0, 0.0, 0.0, 0.0, 0.0, 0.0, 0.0, 0.0, 0.0, 0.0, 0.0, 0.0, 0.0, 0.0, 0.0, 0.0, 0.0, 0.0, 0.0, 0.0, 0.0, 0.0, 0.0, 0.0, 0.0, 0.0, 0.0, 0.0, 0.0, 0.0, 0.0, 0.0, 0.0, 0.0, 0.0, 0.0, 0.0, 0.0, 0.0, 0.0, 0.0, 0.0, 0.0, 0.0, 0.0, 0.0, 0.0, 0.0, 0.0, 0.0, 0.0, 0.0, 0.0, 0.0, 0.0, 0.0, 0.0, 0.0, 0.0, 0.0, 0.0, 0.0, 0.0, 0.0, 0.0, 0.0, 0.0, 0.0, 0.0, 0.0, 0.0, 0.0, 0.0, 0.0, 0.0, 0.0, 0.0, 0.0, 0.0, 0.0, 0.0, 0.0, 0.0, 0.0, 0.0, 0.0, 0.0, 0.0, 0.0, 0.0, 0.0, 0.0, 0.0, 0.0, 0.0, 0.0, 0.0, 0.0, 0.0, 0.0, 0.0, 0.0, 0.0, 0.0, 0.0, 0.0, 0.0, 0.0, 0.0, 0.0, 0.0, 0.0, 0.0, 0.0, 0.0, 0.0, 0.0, 0.0, 0.0, 0.0, 0.0, 0.0, 0.0, 0.0, 0.0, 0.0, 0.0, 0.0, 0.0, 0.0, 0.0, 0.0, 0.0, 0.0, 0.0, 0.0, 0.0, 0.0, 0.0, 0.0, 0.0, 0.0, 0.0, 0.0, 0.0, 0.0, 0.0, 0.0, 0.0, 0.0, 0.0, 0.0, 0.0, 0.0, 0.0, 0.0, 0.0, 0.0, 0.0, 0.0, 0.0, 0.0, 0.0, 0.0, 0.0, 0.0, 0.0, 0.0, 0.0, 0.0, 0.0, 0.0, 0.0, 0.0, 0.0, 0.0, 0.0, 0.0, 0.0, 0.0, 0.0, 0.0, 0.0, 0.0, 0.0, 0.0, 0.0, 0.0, 0.0, 0.0, 0.0, 0.0, 0.0, 0.0, 0.0, 0.0, 0.0, 0.0, 0.0, 0.0, 0.0, 0.0, 0.0, 0.0, 0.0, 0.0, 0.0, 0.0, 0.0, 0.0, 0.0, 0.0, 0.0, 0.0, 0.0, 0.0, 0.0, 0.0, 0.0, 0.0, 0.0, 0.0, 0.0, 0.0, 0.0, 0.0, 0.0, 0.0, 0.0, 0.0, 0.0, 0.0, 0.0, 0.0, 0.0, 0.0, 0.0, 0.0, 0.0, 0.0, 0.0, 0.0, 0.0, 0.0, 0.0, 0.0, 0.0, 0.0, 0.0, 0.0, 0.0, 0.0, 0.0, 0.0, 0.0, 0.0, 0.0, 0.0, 0.0, 0.0, 0.0, 0.0, 0.0, 0.0, 0.0, 0.0, 0.0, 0.0, 0.0, 0.0, 0.0, 0.0, 0.0, 0.0, 0.0, 0.0, 0.0, 0.0, 0.0, 0.0, 0.0, 0.0, 0.0, 0.0, 0.0, 0.0, 0.0, 0.0, 0.0, 0.0, 0.0, 0.0, 0.0, 0.0, 0.0, 0.0, 0.0, 0.0, 0.0, 0.0, 0.0, 0.0, 0.0, 0.0, 0.0, 0.0, 0.0, 0.0, 0.0, 0.0, 0.0, 0.0, 0.0, 0.0, 0.0, 0.0, 0.0, 0.0, 0.0, 0.0, 0.0, 0.0, 0.0, 0.0, 0.0, 0.0, 0.0, 0.0, 0.0, 0.0, 0.0, 0.0, 0.0, 0.0, 0.0, 0.0, 0.0, 0.0, 0.0, 0.0, 0.0, 0.0, 0.0, 0.0, 0.0, 0.0, 0.0, 0.0, 0.0, 0.0, 0.0, 0.0, 0.0, 0.0, 0.0, 0.0, 0.0, 0.0, 0.0, 0.0, 0.0, 0.0, 0.0, 0.0, 0.0, 0.0, 0.0, 0.0, 0.0, 0.0, 0.0, 0.0, 0.0, 0.0, 0.0, 0.0, 0.0, 0.0, 0.0, 0.0, 0.0, 0.0, 0.0, 0.0, 0.0, 0.0, 0.0, 0.0, 0.0, 0.0, 0.0, 0.0, 0.0, 0.0, 0.0, 0.0, 0.0, 0.0, 0.0, 0.0, 0.0, 0.0, 0.0, 0.0, 0.0, 0.0, 0.0, 0.0, 0.0, 0.0, 0.0, 0.0, 0.0, 0.0, 0.0, 0.0, 0.0, 0.0, 0.0, 0.0, 0.0, 0.0, 0.0, 0.0, 0.0, 0.0, 0.0, 0.0, 0.0, 0.0, 0.0, 0.0, 0.0, 0.0, 0.0, 0.0, 0.0, 0.0, 0.0, 0.0, 0.0, 0.0, 0.0, 0.0, 0.0, 0.0, 0.0, 0.0, 0.0, 0.0, 0.0, 0.0, 0.0, 0.0, 0.0, 0.0, 0.0, 0.0, 0.0, 0.0, 0.0, 0.0, 0.0, 0.0, 0.0, 0.0, 0.0, 0.0, 0.0, 0.0, 0.0, 0.0, 0.0, 0.0, 0.0, 0.0, 0.0, 0.0, 0.0, 0.0, 0.0, 0.0, 0.0, 0.0, 0.0, 0.0, 0.0, 0.0, 0.0, 0.0, 0.0, 0.0, 0.0, 0.0, 0.0, 0.0, 0.0, 0.0, 0.0, 0.0, 0.0, 0.0, 0.0, 0.0, 0.0, 0.0, 0.0, 0.0, 0.0, 0.0, 0.0, 0.0, 0.0, 0.0, 0.0, 0.0, 0.0, 0.0, 0.0, 0.0, 0.0, 0.0, 0.0, 0.0, 0.0, 0.0, 0.0, 0.0, 0.0, 0.0, 0.0, 0.0, 0.0, 0.0, 0.0, 0.0, 0.0, 0.0, 0.0, 0.0, 0.0, 0.0, 0.0, 0.0, 0.0, 0.0, 0.0, 0.0, 0.0, 0.0, 0.0, 0.0, 0.0, 0.0, 0.0, 0.0, 0.0, 0.0, 0.0, 0.0, 0.0, 0.0, 0.0, 0.0, 0.0, 0.0, 0.0, 0.0, 0.0, 0.0, 0.0, 0.0, 0.0, 0.0, 0.0, 0.0, 0.0, 0.0, 0.0, 0.0, 0.0, 0.0, 0.0, 0.0, 0.0, 0.0, 0.0, 0.0, 0.0, 0.0, 0.0, 0.0, 0.0, 0.0, 0.0, 0.0, 0.0, 0.0, 0.0, 0.0, 0.0, 0.0, 0.0, 0.0, 0.0, 0.0, 0.0, 0.0, 0.0, 0.0, 0.0, 0.0, 0.0, 0.0, 0.0, 0.0, 0.0, 0.0, 0.0, 0.0, 0.0, 0.0, 0.0, 0.0, 0.0, 0.0, 0.0, 0.0, 0.0, 0.0, 0.0, 0.0, 0.0, 0.0, 0.0, 0.0, 0.0, 0.0, 0.0, 0.0, 0.0, 0.0, 0.0, 0.0, 0.0, 0.0, 0.0, 0.0, 0.0, 0.0, 0.0, 0.0, 0.0, 0.0, 0.0, 0.0, 0.0, 0.0, 0.0, 0.0, 0.0, 0.0, 0.0, 0.0, 0.0, 0.0, 0.0, 0.0, 0.0, 0.0, 0.0, 0.0, 0.0, 0.0, 0.0, 0.0, 0.0, 0.0, 0.0, 0.0, 0.0, 0.0, 0.0, 0.0, 0.0, 0.0, 0.0, 0.0, 0.0, 0.0, 0.0, 0.0, 0.0, 0.0, 0.0, 0.0, 0.0, 0.0, 0.0, 0.0, 0.0, 0.0, 0.0, 0.0, 0.0, 0.0, 0.0, 0.0, 0.0, 0.0, 0.0, 0.0, 0.0, 0.0, 0.0, 0.0, 0.0, 0.0, 0.0, 0.0, 0.0, 0.0, 0.0, 0.0, 0.0, 0.0, 0.0, 0.0, 0.0, 0.0, 0.0, 0.0, 0.0, 0.0, 0.0, 0.0, 0.0, 0.0, 0.0, 0.0, 0.0, 0.0, 0.0, 0.0, 0.0, 0.0, 0.0, 0.0, 0.0, 0.0, 0.0, 0.0, 0.0, 0.0, 0.0, 0.0, 0.0, 0.0, 0.0, 0.0, 0.0, 0.0, 0.0, 0.0, 0.0, 0.0, 0.0, 0.0, 0.0, 0.0])
me_cube_001.materials.append(mat_roter_strich_002)
me_cube_001.materials.append(mat_munition_spitze_002)
me_cube_001.materials.append(mat_goldene_h_llse_001)
me_cube_001.materials.append(mat_strich_002)
me_cube_001.materials.append(mat_goldener_punkt_002)
me_cube_001.materials.append(mat_roter_bereich_hinten_002)
me_cube_001.use_remesh_fix_poles = True
me_cube_001.use_remesh_preserve_attributes = False
me_cube_001.use_mirror_vertex_groups = False
me_cube_001.update()

# ---- objects
ob_schuss_gesamt_002 = bpy.data.objects.new('schuss gesamt.002', me_cube_001)

# ---- transforms, parenting, visibility, modifiers, constraints
ob_schuss_gesamt_002.location = (13.45, 46.4, 18.43)
ob_schuss_gesamt_002.rotation_euler = (-12.52, 0.1162, 12.47)
ob_schuss_gesamt_002.scale = (0.02726, 0.287, 0.4538)
ob_schuss_gesamt_002.lineart.crease_threshold = 0.0

# ---- collection membership
scene.collection.objects.link(ob_schuss_gesamt_002)

# ---- scene / render settings (as saved in the file)
scene.frame_start = 1; scene.frame_end = 250; scene.frame_set(59)
scene.render.engine = 'BLENDER_EEVEE_NEXT'
scene.cycles.use_denoising = False
scene.cycles.samples = 128
scene.cycles.sampling_pattern = 'TABULATED_SOBOL'
scene.cycles.use_adaptive_sampling = False
scene.cycles.use_light_tree = False
scene.view_settings.view_transform = 'Filmic'
bpy.context.view_layer.update()

# ---- added for rendering (the .blend has no active camera and no usable light): camera, sun
cam_auto = bpy.data.cameras.new('AutoCamera')
cam_auto.lens = 50.0
cam_auto.sensor_width = 36.0
cam_auto.clip_end = 1000.0
ob_auto_camera = bpy.data.objects.new('AutoCamera', cam_auto)
scene.collection.objects.link(ob_auto_camera)
ob_auto_camera.location = (14.4931, 44.9214, 19.2711)
ob_auto_camera.rotation_euler = (1.09748, -7.21219e-08, 0.694738)
scene.camera = ob_auto_camera
light_auto_sun = bpy.data.lights.new('AutoSun', 'SUN')
light_auto_sun.energy = 3.0
light_auto_sun.angle = 0.0523599
ob_auto_sun = bpy.data.objects.new('AutoSun', light_auto_sun)
scene.collection.objects.link(ob_auto_sun)
ob_auto_sun.rotation_euler = (0.872665, 0.174533, 0.523599)
bpy.context.view_layer.update()
